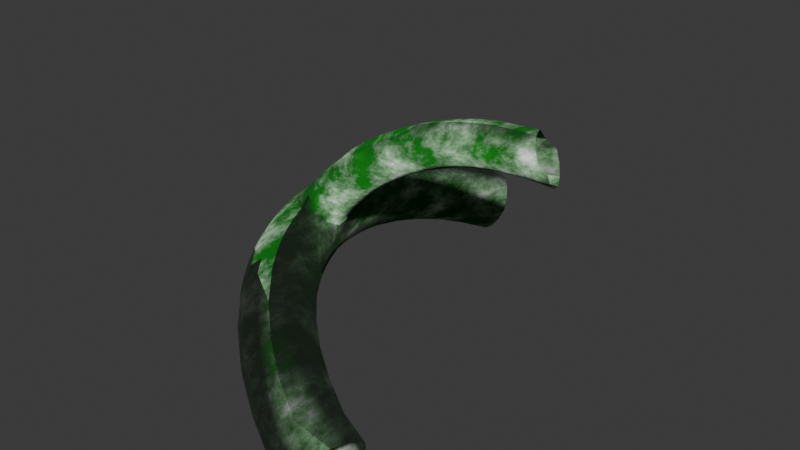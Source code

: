 # Source: TriCurvedPathModel.blend  (saved by Blender 4.0.36; exported with 4.5.12 LTS)
import bpy
from mathutils import Matrix  # noqa: F401  (used for matrix-valued properties, if any)

bpy.ops.wm.read_factory_settings(use_empty=True)
scene = bpy.context.scene
scene.name = 'Scene'

# ---- collections
col_collection = bpy.data.collections.new('Collection'); scene.collection.children.link(col_collection)

# ---- images (referenced by path relative to the original .blend; pixels are not part of the script)
import os
ASSET_DIR = os.environ.get("B2B_ASSET_DIR", "")  # directory of the original .blend (textures are referenced by path, not embedded)
HERE = os.path.dirname(os.path.abspath(__file__))  # packed textures are extracted next to this script under _unpacked/

def load_image(name, relpath, width, height, colorspace="sRGB"):
    """Load a texture the original file referenced (path relative to the .blend, or extracted next to this script)."""
    p = next((c for c in (os.path.join(HERE, relpath), os.path.join(ASSET_DIR, relpath)) if relpath and os.path.exists(c)), "")
    if p:
        img = bpy.data.images.load(p, check_existing=True)
        img.name = name
    else:  # same state as the original file: an image datablock whose file is absent (Cycles renders it pink)
        img = bpy.data.images.new(name, width, height)
        img.source = "FILE"
        img.filepath = "//" + (relpath or name)
    img.colorspace_settings.name = colorspace
    return img
img_tricurvedpathdiffuse = load_image('TRICUrvedPathDiffuse', '', 1024, 1024, 'sRGB')

# ---- materials (node trees are filled in below, after node groups)
mat_material_006 = bpy.data.materials.new('Material.006')

# ---- material node trees
mat_material_006.use_nodes = True; mat_material_006.node_tree.nodes.clear()
_N = mat_material_006.node_tree.nodes; _L = mat_material_006.node_tree.links
n0 = _N.new('ShaderNodeOutputMaterial'); n0.name = 'Material Output'; n0.location = (233, 426)
n1 = _N.new('ShaderNodeTexCoord'); n1.name = 'Texture Coordinate'; n1.location = (-1767, 24)
n2 = _N.new('ShaderNodeMapping'); n2.name = 'Mapping'; n2.location = (-1553, 39)
n2.inputs[2].default_value = (2.974, 0.3735, 0.548)
n3 = _N.new('ShaderNodeTexGradient'); n3.name = 'Gradient Texture'; n3.location = (-1272, -83)
n4 = _N.new('ShaderNodeMix'); n4.name = 'Mix'; n4.location = (-1007, 134)
n4.data_type = 'RGBA'
n4.blend_type = 'SCREEN'
n4.inputs[0].default_value = 0.2583
n5 = _N.new('ShaderNodeTexCoord'); n5.name = 'Texture Coordinate.001'; n5.location = (-1933, 656)
n6 = _N.new('ShaderNodeMapping'); n6.name = 'Mapping.001'; n6.location = (-1719, 671)
n6.inputs[2].default_value = (2.974, 0.3735, 0.548)
n7 = _N.new('ShaderNodeTexGradient'); n7.name = 'Gradient Texture.001'; n7.location = (-1439, 549)
n8 = _N.new('ShaderNodeTexVoronoi'); n8.name = 'Voronoi Texture'; n8.location = (-1509, 985)
n8.feature = 'SMOOTH_F1'
n8.inputs[2].default_value = 14.9
n8.inputs[4].default_value = 1.0
n8.inputs[8].default_value = 0.8167
n9 = _N.new('ShaderNodeMix'); n9.name = 'Mix.001'; n9.location = (-1027, 782)
n9.width = 142
n9.data_type = 'RGBA'
n9.blend_type = 'SCREEN'
n9.inputs[0].default_value = 0.3665
n10 = _N.new('ShaderNodeValToRGB'); n10.name = 'Color Ramp.001'; n10.location = (-818, 733)
while len(n10.color_ramp.elements) > 1: n10.color_ramp.elements.remove(n10.color_ramp.elements[-1])
n10.color_ramp.elements[0].position = 0.0; n10.color_ramp.elements[0].color = (1.0, 1.0, 1.0, 1.0)
_e = n10.color_ramp.elements.new(0.4273); _e.color = (0.0, 0.0, 0.0, 1.0)
n11 = _N.new('ShaderNodeBsdfPrincipled'); n11.name = 'Principled BSDF'; n11.location = (-76, 424)
n11.inputs[2].default_value = 1.0
n11.inputs[3].default_value = 1.45
n12 = _N.new('ShaderNodeMix'); n12.name = 'Mix.002'; n12.location = (-462, 520)
n12.data_type = 'RGBA'
n12.blend_type = 'OVERLAY'
n13 = _N.new('ShaderNodeTexNoise'); n13.name = 'Noise Texture'; n13.location = (-1245, 234)
n13.inputs[2].default_value = 8.5
n13.inputs[3].default_value = 15.0
n13.inputs[4].default_value = 0.6583
n13.inputs[5].default_value = 2.2
n14 = _N.new('ShaderNodeValToRGB'); n14.name = 'Color Ramp'; n14.location = (-698, 45)
while len(n14.color_ramp.elements) > 1: n14.color_ramp.elements.remove(n14.color_ramp.elements[-1])
n14.color_ramp.elements[0].position = 0.5045; n14.color_ramp.elements[0].color = (0.0, 0.346, 0.003936, 1.0)
_e = n14.color_ramp.elements.new(0.7409); _e.color = (1.0, 1.0, 1.0, 1.0)
n15 = _N.new('ShaderNodeBump'); n15.name = 'Bump'; n15.location = (-300, 278)
n15.inputs[0].default_value = 0.4083
n15.inputs[1].default_value = 1.0
n15.inputs[2].default_value = 1.0
n16 = _N.new('ShaderNodeTexImage'); n16.name = 'Image Texture'; n16.location = (-324, 65)
n16.image = img_tricurvedpathdiffuse
n17 = _N.new('ShaderNodeNormalMap'); n17.name = 'Normal Map'; n17.location = (17, 49)
_L.new(n11.outputs[0], n0.inputs[0])
_L.new(n2.outputs[0], n3.inputs[0])
_L.new(n1.outputs[0], n2.inputs[0])
_L.new(n13.outputs[0], n4.inputs[6])
_L.new(n3.outputs[0], n4.inputs[7])
_L.new(n4.outputs[2], n14.inputs[0])
_L.new(n6.outputs[0], n7.inputs[0])
_L.new(n5.outputs[0], n6.inputs[0])
_L.new(n7.outputs[0], n9.inputs[7])
_L.new(n8.outputs[1], n9.inputs[6])
_L.new(n9.outputs[2], n10.inputs[0])
_L.new(n12.outputs[2], n11.inputs[0])
_L.new(n14.outputs[0], n12.inputs[6])
_L.new(n10.outputs[0], n12.inputs[7])
_L.new(n13.outputs[0], n15.inputs[3])
_L.new(n16.outputs[0], n17.inputs[1])
_L.new(n17.outputs[0], n11.inputs[5])
n0.is_active_output = True

# ---- world
world_world = bpy.data.worlds.new('World'); scene.world = world_world
world_world.use_nodes = True; world_world.node_tree.nodes.clear()
_N = world_world.node_tree.nodes; _L = world_world.node_tree.links
n0 = _N.new('ShaderNodeOutputWorld'); n0.name = 'World Output'; n0.location = (300, 300)
n1 = _N.new('ShaderNodeBackground'); n1.name = 'Background'; n1.location = (10, 300)
n1.inputs[0].default_value = (0.05088, 0.05088, 0.05088, 1.0)
_L.new(n1.outputs[0], n0.inputs[0])
n0.is_active_output = True
world_world.color = (0.05088, 0.05088, 0.05088)
world_world.use_sun_shadow = False
world_world.sun_shadow_jitter_overblur = 0.0

# ---- meshes
me_torus_005 = bpy.data.meshes.new('Torus.005')
me_torus_005.from_pydata([(3.196, -0.9045, -0.7378), (1.631, 2.746, -1.014), (3.236, -0.9575, -0.645), (1.699, 2.751, -0.924), (3.253, -1.044, -0.5709), (1.739, 2.791, -0.8188), (3.245, -1.152, -0.5268), (1.727, 2.836, -0.7213), (3.213, -1.264, -0.5195), (1.683, 2.904, -0.6394), (3.163, -1.363, -0.5501), (1.606, 2.975, -0.5881), (3.101, -1.434, -0.6138), (1.51, 3.038, -0.575), (3.037, -1.467, -0.7008), (1.408, 3.084, -0.6022), (2.981, -1.455, -0.798), (1.314, 3.098, -0.6573), (2.941, -1.402, -0.8904), (1.246, 3.089, -0.7454), (2.923, -1.315, -0.9641), (1.22, 3.038, -0.8361), (2.93, -1.207, -1.008), (1.22, 3.006, -0.9543), (2.962, -1.096, -1.015), (1.274, 2.931, -1.084), (3.013, -0.9967, -0.9852), (1.339, 2.878, -1.085), (3.076, -0.9257, -0.9219), (1.435, 2.81, -1.087), (3.14, -0.8933, -0.835), (1.54, 2.769, -1.078), (1.569, 0.5961, -0.4046), (1.598, 0.6094, -0.2964), (1.586, 0.6045, -0.1844), (1.256, 0.4519, 0.004393), (1.166, 0.41, -0.04974), (1.102, 0.3802, -0.1376), (1.074, 0.3671, -0.2457), (1.085, 0.3727, -0.3577), (1.134, 0.3959, -0.4565), (1.214, 0.4332, -0.5271), (1.313, 0.4787, -0.5587), (1.415, 0.5256, -0.5465), (1.505, 0.5667, -0.4924), (1.354, 1.723, -0.605), (1.404, 1.744, -0.5062), (1.411, 1.77, -0.3967), (1.374, 1.796, -0.2929), (1.298, 1.818, -0.2107), (1.196, 1.834, -0.1626), (1.082, 1.839, -0.1559), (0.9749, 1.834, -0.1916), (0.8898, 1.819, -0.2643), (0.84, 1.798, -0.363), (0.8331, 1.772, -0.4727), (0.8702, 1.747, -0.5766), (0.9456, 1.725, -0.659), (1.048, 1.711, -0.7071), (1.161, 1.705, -0.7138), (1.269, 1.709, -0.6779), (2.262, -0.3897, -0.3448), (2.253, -0.4383, -0.2426), (2.217, -0.5126, -0.164), (2.16, -0.6015, -0.1207), (2.09, -0.6913, -0.1195), (2.017, -0.7683, -0.1604), (1.953, -0.8208, -0.2373), (1.907, -0.8405, -0.3384), (1.887, -0.8246, -0.4482), (1.895, -0.7754, -0.5501), (1.93, -0.7007, -0.6286), (1.987, -0.6118, -0.6719), (2.058, -0.5223, -0.6732), (2.131, -0.4458, -0.6324), (2.196, -0.3938, -0.5557), (2.242, -0.3741, -0.4547), (1.854, 0.07561, -0.3977), (1.876, 0.07625, -0.2872), (1.863, 0.04994, -0.1782), (1.817, 0.0005533, -0.08739), (1.746, -0.06454, -0.02852), (1.659, -0.1355, -0.01061), (1.571, -0.2014, -0.03637), (1.494, -0.2521, -0.1019), (1.441, -0.2798, -0.1971), (1.418, -0.2801, -0.3076), (1.431, -0.2532, -0.4165), (1.476, -0.2031, -0.5072), (1.548, -0.1378, -0.5661), (1.635, -0.06717, -0.584), (1.724, -0.001905, -0.5584), (1.801, 0.04819, -0.4929), (1.438, 1.177, -0.371), (1.434, 1.19, -0.2591), (1.387, 1.193, -0.1563), (1.306, 1.186, -0.07801), (1.202, 1.17, -0.0363), (1.091, 1.147, -0.03747), (0.9904, 1.121, -0.08137), (0.9151, 1.096, -0.1613), (0.8766, 1.075, -0.2652), (0.8808, 1.063, -0.3771), (0.9271, 1.06, -0.4801), (1.008, 1.067, -0.5584), (1.112, 1.083, -0.6002), (1.223, 1.106, -0.5989), (1.324, 1.131, -0.5549), (1.4, 1.156, -0.4749), (1.698, 0.3289, -0.3931), (1.723, 0.3364, -0.2835), (1.71, 0.3211, -0.1725), (1.661, 0.2851, -0.07718), (1.584, 0.2337, -0.01195), (1.491, 0.1747, 0.01322), (1.396, 0.1172, -0.005484), (1.312, 0.06996, -0.06522), (1.254, 0.04042, -0.1569), (1.229, 0.03312, -0.2665), (1.242, 0.04913, -0.3774), (1.29, 0.08586, -0.4727), (1.366, 0.1376, -0.5379), (1.46, 0.1963, -0.5631), (1.556, 0.2532, -0.5444), (1.639, 0.2997, -0.4848), (1.502, 0.8909, -0.3258), (1.494, 0.8955, -0.2135), (1.445, 0.8863, -0.1122), (1.363, 0.8644, -0.03727), (1.261, 0.8331, -0.0001493), (1.154, 0.7972, -0.006472), (1.059, 0.7623, -0.05528), (0.989, 0.7338, -0.1392), (0.9558, 0.7163, -0.2453), (0.964, 0.7123, -0.3577), (1.013, 0.7223, -0.459), (1.094, 0.7447, -0.534), (1.196, 0.7759, -0.5711), (1.303, 0.8112, -0.5647), (1.399, 0.8453, -0.5159), (1.469, 0.8732, -0.4319), (1.361, 1.441, -0.5328), (1.405, 1.462, -0.4315), (1.406, 1.483, -0.3205), (1.364, 1.498, -0.2169), (1.284, 1.506, -0.1362), (1.18, 1.506, -0.09087), (1.067, 1.496, -0.08769), (0.9624, 1.48, -0.1272), (0.8819, 1.459, -0.2034), (0.8378, 1.438, -0.3047), (0.8369, 1.418, -0.4157), (0.8793, 1.403, -0.5196), (0.9585, 1.396, -0.6003), (1.063, 1.396, -0.6457), (1.176, 1.405, -0.6488), (1.281, 1.421, -0.6091), (2.057, -0.1671, -0.3077), (2.045, -0.2046, -0.2017), (2.004, -0.2669, -0.1164), (1.938, -0.3446, -0.06484), (1.859, -0.4258, -0.05494), (1.779, -0.4983, -0.08816), (1.709, -0.5507, -0.1594), (1.66, -0.575, -0.2578), (1.639, -0.5676, -0.3684), (1.65, -0.5294, -0.4743), (1.691, -0.4666, -0.5595), (1.756, -0.3888, -0.611), (1.835, -0.3079, -0.621), (1.916, -0.236, -0.5879), (1.987, -0.1841, -0.5167), (2.036, -0.1599, -0.4184), (2.734, -0.7582, -0.4665), (2.736, -0.8274, -0.3755), (2.716, -0.9221, -0.3131), (2.677, -1.028, -0.2888), (2.625, -1.129, -0.3063), (2.568, -1.209, -0.3629), (2.514, -1.257, -0.45), (2.472, -1.265, -0.5541), (2.448, -1.231, -0.6596), (2.445, -1.162, -0.7504), (2.465, -1.067, -0.8126), (2.504, -0.9612, -0.8369), (2.556, -0.8605, -0.8196), (2.614, -0.7804, -0.7633), (2.668, -0.7328, -0.6764), (2.71, -0.725, -0.5722), (1.433, 2.263, -0.788), (1.494, 2.279, -0.6941), (1.514, 2.311, -0.5879), (1.491, 2.354, -0.4855), (1.428, 2.402, -0.4024), (1.336, 2.447, -0.3514), (1.227, 2.482, -0.34), (1.118, 2.502, -0.37), (1.027, 2.504, -0.437), (0.9664, 2.488, -0.5308), (0.9463, 2.456, -0.6371), (0.9693, 2.414, -0.7397), (1.032, 2.366, -0.823), (1.125, 2.322, -0.8742), (1.234, 2.286, -0.8855), (1.342, 2.266, -0.8552), (1.518, 2.514, -0.8964), (1.583, 2.525, -0.8045), (1.61, 2.557, -0.7001), (1.595, 2.607, -0.5989), (1.541, 2.665, -0.5162), (1.456, 2.724, -0.4647), (1.352, 2.773, -0.4522), (1.246, 2.807, -0.4804), (1.153, 2.818, -0.5453), (1.089, 2.807, -0.637), (1.062, 2.774, -0.7415), (1.076, 2.726, -0.843), (1.131, 2.668, -0.9259), (1.216, 2.609, -0.9776), (1.32, 2.56, -0.9901), (1.426, 2.526, -0.9615), (1.434, 2.018, -0.5942), (1.447, 2.047, -0.4862), (1.416, 2.083, -0.3829), (1.347, 2.119, -0.3), (1.248, 2.149, -0.25), (1.136, 2.169, -0.2406), (1.027, 2.176, -0.2731), (0.9384, 2.17, -0.3427), (0.8831, 2.15, -0.4389), (0.8697, 2.12, -0.547), (0.9003, 2.086, -0.6505), (0.9702, 2.051, -0.7336), (1.069, 2.021, -0.7837), (1.181, 2.0, -0.793), (1.29, 1.992, -0.7603), (1.378, 1.998, -0.6904), (2.467, -0.5635, -0.5062), (2.489, -0.5879, -0.3979), (2.484, -0.6472, -0.3008), (2.456, -0.7324, -0.2298), (2.407, -0.8307, -0.1956), (2.346, -0.927, -0.2036), (2.281, -1.007, -0.2524), (2.223, -1.058, -0.3346), (2.18, -1.072, -0.4376), (2.158, -1.047, -0.5457), (2.161, -0.9873, -0.6426), (2.189, -0.9017, -0.7135), (2.238, -0.8035, -0.7476), (2.3, -0.7074, -0.7398), (2.365, -0.6281, -0.6912), (2.424, -0.5776, -0.6092), (2.995, -0.8976, -0.5496), (3.004, -0.9756, -0.4658), (2.993, -1.078, -0.4129), (2.964, -1.189, -0.399), (2.922, -1.293, -0.4263), (2.872, -1.372, -0.4905), (2.822, -1.416, -0.5818), (2.78, -1.417, -0.6863), (2.751, -1.375, -0.7881), (2.742, -1.297, -0.8717), (2.752, -1.194, -0.9244), (2.781, -1.083, -0.9383), (2.824, -0.9796, -0.9113), (2.875, -0.9003, -0.8473), (2.925, -0.8569, -0.7562), (2.968, -0.8559, -0.6516), (1.546, 0.7493, -0.3091), (1.536, 0.7493, -0.1968), (1.2, 0.6236, 0.001523), (1.108, 0.585, -0.0499), (1.041, 0.5556, -0.1358), (1.01, 0.5401, -0.243), (1.02, 0.5408, -0.3552), (1.069, 0.5574, -0.4554), (1.15, 0.5873, -0.5283), (1.251, 0.6257, -0.5628), (1.355, 0.667, -0.5536), (1.448, 0.7048, -0.5022), (1.515, 0.7337, -0.4163), (1.63, 0.461, -0.3968), (1.656, 0.4716, -0.2879), (1.644, 0.4615, -0.1763), (1.595, 0.4323, -0.07908), (1.516, 0.3881, -0.01105), (1.42, 0.3356, 0.01745), (1.321, 0.2829, 0.002071), (1.235, 0.2381, -0.05483), (1.174, 0.2082, -0.1446), (1.147, 0.1978, -0.2536), (1.159, 0.2086, -0.3651), (1.208, 0.2386, -0.4623), (1.286, 0.2831, -0.5303), (1.382, 0.3354, -0.5588), (1.482, 0.3875, -0.5435), (1.568, 0.4315, -0.4866), (1.431, 1.014, -0.4515), (1.466, 1.033, -0.3464), (1.46, 1.042, -0.2343), (1.412, 1.04, -0.1321), (1.33, 1.025, -0.05538), (1.227, 1.002, -0.01585), (1.118, 0.972, -0.01951), (1.02, 0.9412, -0.0658), (0.947, 0.9141, -0.1477), (0.9112, 0.8948, -0.2528), (0.9176, 0.8864, -0.365), (0.9652, 0.89, -0.4673), (1.047, 0.9049, -0.544), (1.15, 0.9286, -0.5835), (1.259, 0.9576, -0.5798), (1.358, 0.9876, -0.5335), (1.796, 0.2045, -0.2833), (1.783, 0.1837, -0.1732), (1.735, 0.141, -0.07994), (1.661, 0.08262, -0.01777), (1.571, 0.01748, 0.003878), (1.479, -0.04447, -0.0183), (1.399, -0.09366, -0.0809), (1.343, -0.1225, -0.1744), (1.32, -0.1264, -0.2845), (1.332, -0.105, -0.3945), (1.379, -0.06157, -0.4877), (1.454, -0.002925, -0.5499), (1.544, 0.06196, -0.5715), (1.636, 0.1233, -0.5494), (1.717, 0.1718, -0.4869), (1.773, 0.2003, -0.3934), (1.942, -0.04462, -0.4061), (1.963, -0.04778, -0.2954), (1.951, -0.07968, -0.1877), (1.907, -0.1356, -0.09953), (1.838, -0.2071, -0.04422), (1.755, -0.2834, -0.03022), (1.671, -0.3529, -0.05967), (1.597, -0.4047, -0.1281), (1.546, -0.4308, -0.2249), (1.525, -0.4274, -0.3356), (1.537, -0.3948, -0.4431), (1.58, -0.3383, -0.5312), (1.649, -0.2666, -0.5865), (1.732, -0.1906, -0.6005), (1.817, -0.1218, -0.5712), (1.891, -0.0706, -0.5029), (1.418, 1.32, -0.3994), (1.416, 1.337, -0.2879), (1.371, 1.346, -0.1846), (1.291, 1.347, -0.105), (1.186, 1.339, -0.06135), (1.074, 1.322, -0.06025), (0.9714, 1.301, -0.1019), (0.8934, 1.278, -0.1799), (0.8521, 1.256, -0.2825), (0.8539, 1.24, -0.3941), (0.8984, 1.231, -0.4976), (0.9789, 1.231, -0.5772), (1.083, 1.24, -0.6209), (1.195, 1.255, -0.6219), (1.298, 1.276, -0.5802), (1.376, 1.298, -0.502), (1.629, 0.6225, -0.09977), (3.174, 1.382, 0.448), (1.609, 0.524, -0.06938), (3.223, 1.284, 0.4169), (1.548, 0.4549, -0.01926), (3.257, 1.179, 0.4419), (1.462, 0.4337, 0.03716), (3.266, 1.094, 0.5164), (1.375, 0.466, 0.08477), (3.282, 1.032, 0.6131), (1.309, 0.5432, 0.1108), (1.282, 0.6446, 0.1083), (1.302, 0.743, 0.07789), (1.363, 0.8121, 0.02776), (1.448, 0.8333, -0.02865), (1.536, 0.8011, -0.07626), (3.083, 1.458, 0.6327), (1.602, 0.7239, -0.1023), (3.123, 1.446, 0.527), (2.282, 0.9371, 0.4159), (2.309, 0.8459, 0.4353), (2.314, 0.7714, 0.497), (2.297, 0.7335, 0.5846), (2.262, 0.7424, 0.6744), (2.218, 0.7956, 0.7425), (2.177, 0.879, 0.7706), (2.151, 0.9701, 0.7512), (2.145, 1.045, 0.6895), (2.162, 1.082, 0.6019), (2.198, 1.074, 0.5121), (2.241, 1.02, 0.444), (2.739, 1.151, 0.4947), (2.775, 1.059, 0.4958), (2.806, 0.9797, 0.5462), (2.825, 0.935, 0.6324), (2.827, 0.9367, 0.7314), (2.81, 0.9843, 0.8165), (2.779, 1.065, 0.8651), (2.744, 1.157, 0.8639), (2.712, 1.236, 0.8135), (2.693, 1.281, 0.7273), (2.692, 1.279, 0.6283), (2.709, 1.232, 0.5432), (1.881, 0.6561, 0.2044), (1.854, 0.5843, 0.267), (1.8, 0.5537, 0.3445), (1.735, 0.5725, 0.4162), (1.674, 0.6357, 0.4628), (1.636, 0.7263, 0.4719), (1.629, 0.8201, 0.4409), (1.656, 0.8919, 0.3784), (1.709, 0.9225, 0.3008), (1.775, 0.9037, 0.2292), (1.835, 0.8405, 0.1826), (1.874, 0.7499, 0.1735), (2.541, 0.9508, 0.4875), (2.56, 0.8743, 0.5446), (2.561, 0.8331, 0.6329), (2.544, 0.838, 0.7286), (2.512, 0.8879, 0.8061), (2.475, 0.9694, 0.8447), (2.442, 1.061, 0.8339), (2.423, 1.137, 0.7768), (2.422, 1.178, 0.6885), (2.439, 1.173, 0.5928), (2.471, 1.123, 0.5153), (2.508, 1.042, 0.4767), (2.069, 0.8389, 0.3138), (2.087, 0.7469, 0.3402), (2.076, 0.6738, 0.4039), (2.041, 0.6394, 0.4879), (1.99, 0.6529, 0.5696), (1.936, 0.7105, 0.6271), (1.895, 0.797, 0.6451), (1.877, 0.8891, 0.6188), (1.887, 0.9621, 0.5551), (1.923, 0.9965, 0.4711), (1.974, 0.983, 0.3894), (2.027, 0.9254, 0.3318), (2.969, 1.262, 0.4692), (3.004, 1.167, 0.4606), (3.046, 1.085, 0.5027), (3.082, 1.036, 0.5844), (3.186, 1.035, 0.6837), (3.126, 1.081, 0.7741), (3.082, 1.163, 0.8312), (3.046, 1.257, 0.8398), (3.005, 1.34, 0.7976), (3.025, 1.388, 0.716), (2.948, 1.389, 0.6166), (2.948, 1.343, 0.5263), (1.697, 0.5759, 0.03135), (1.653, 0.5053, 0.08947), (1.583, 0.4791, 0.1578), (1.505, 0.5042, 0.2179), (1.441, 0.5739, 0.2538), (1.407, 0.6696, 0.2558), (1.413, 0.7656, 0.2234), (1.457, 0.8362, 0.1653), (1.527, 0.8624, 0.09701), (1.605, 0.8373, 0.03687), (1.669, 0.7676, 0.0009816), (1.703, 0.6719, -0.001039), (1.981, 0.7003, 0.2772), (1.963, 0.6279, 0.3408), (1.918, 0.5954, 0.4218), (1.859, 0.6114, 0.4987), (1.802, 0.6717, 0.5508), (1.762, 0.7601, 0.5642), (1.749, 0.8529, 0.5352), (1.768, 0.9253, 0.4716), (1.812, 0.9579, 0.3906), (1.871, 0.9418, 0.3137), (1.928, 0.8815, 0.2616), (1.968, 0.7931, 0.2482), (2.173, 0.887, 0.3698), (2.196, 0.7955, 0.393), (2.194, 0.7218, 0.4561), (2.168, 0.6856, 0.5422), (2.124, 0.6967, 0.6282), (2.075, 0.752, 0.6912), (2.034, 0.8367, 0.7141), (2.011, 0.9282, 0.691), (2.013, 1.002, 0.6279), (2.04, 1.038, 0.5418), (2.083, 1.027, 0.4557), (2.132, 0.9718, 0.3928), (2.424, 0.8978, 0.4668), (2.437, 0.8224, 0.5266), (2.429, 0.7828, 0.6148), (2.402, 0.7896, 0.7079), (2.364, 0.8411, 0.7809), (2.325, 0.9233, 0.8143), (2.295, 1.014, 0.799), (2.282, 1.09, 0.7393), (2.29, 1.129, 0.651), (2.317, 1.122, 0.5579), (2.355, 1.071, 0.4849), (2.394, 0.9888, 0.4516), (2.623, 1.096, 0.4911), (2.658, 1.005, 0.4971), (2.684, 0.9269, 0.5511), (2.694, 0.8839, 0.6387), (2.685, 0.8872, 0.7364), (2.661, 0.9358, 0.818), (2.627, 1.017, 0.8616), (2.592, 1.108, 0.8557), (2.567, 1.186, 0.8016), (2.556, 1.229, 0.7141), (2.565, 1.226, 0.6164), (2.589, 1.177, 0.5348)], [], [(205, 3, 206), (206, 5, 207), (207, 7, 208), (208, 9, 209), (209, 11, 210), (210, 13, 211), (211, 15, 212), (212, 17, 213), (213, 19, 214), (214, 21, 215), (215, 23, 216), (216, 25, 217), (217, 27, 218), (218, 29, 219), (219, 31, 220), (220, 1, 205), (297, 32, 282), (296, 44, 297), (295, 43, 296), (294, 42, 295), (293, 41, 294), (292, 40, 293), (291, 39, 292), (290, 38, 291), (289, 37, 290), (288, 36, 289), (283, 34, 284), (282, 33, 283), (156, 45, 141), (155, 60, 156), (154, 59, 155), (153, 58, 154), (152, 57, 153), (151, 56, 152), (150, 55, 151), (149, 54, 150), (148, 53, 149), (147, 52, 148), (146, 51, 147), (145, 50, 146), (144, 49, 145), (143, 48, 144), (142, 47, 143), (141, 46, 142), (237, 61, 238), (238, 62, 239), (239, 63, 240), (240, 64, 241), (241, 65, 242), (242, 66, 243), (243, 67, 244), (244, 68, 245), (245, 69, 246), (246, 70, 247), (247, 71, 248), (248, 72, 249), (249, 73, 250), (250, 74, 251), (251, 75, 252), (252, 76, 237), (330, 78, 331), (331, 79, 332), (332, 80, 333), (333, 81, 334), (334, 82, 335), (335, 83, 336), (336, 84, 337), (337, 85, 338), (338, 86, 339), (339, 87, 340), (340, 88, 341), (341, 89, 342), (342, 90, 343), (343, 91, 344), (344, 92, 345), (345, 77, 330), (298, 93, 299), (299, 94, 300), (300, 95, 301), (301, 96, 302), (302, 97, 303), (303, 98, 304), (304, 99, 305), (305, 100, 306), (306, 101, 307), (307, 102, 308), (308, 103, 309), (309, 104, 310), (310, 105, 311), (311, 106, 312), (312, 107, 313), (313, 108, 298), (329, 110, 314), (314, 111, 315), (315, 112, 316), (316, 113, 317), (317, 114, 318), (318, 115, 319), (319, 116, 320), (320, 117, 321), (321, 118, 322), (322, 119, 323), (323, 120, 324), (324, 121, 325), (325, 122, 326), (326, 123, 327), (327, 124, 328), (328, 109, 329), (280, 140, 281), (279, 139, 280), (278, 138, 279), (277, 137, 278), (276, 136, 277), (275, 135, 276), (274, 134, 275), (273, 133, 274), (272, 132, 273), (271, 131, 272), (269, 126, 270), (281, 125, 269), (361, 142, 346), (346, 143, 347), (347, 144, 348), (348, 145, 349), (349, 146, 350), (350, 147, 351), (351, 148, 352), (352, 149, 353), (353, 150, 354), (354, 151, 355), (355, 152, 356), (356, 153, 357), (357, 154, 358), (358, 155, 359), (359, 156, 360), (360, 141, 361), (75, 172, 76), (74, 171, 75), (73, 170, 74), (72, 169, 73), (71, 168, 72), (70, 167, 71), (69, 166, 70), (68, 165, 69), (67, 164, 68), (66, 163, 67), (65, 162, 66), (64, 161, 65), (63, 160, 64), (62, 159, 63), (61, 158, 62), (76, 157, 61), (267, 188, 268), (266, 187, 267), (265, 186, 266), (264, 185, 265), (263, 184, 264), (262, 183, 263), (261, 182, 262), (260, 181, 261), (259, 180, 260), (258, 179, 259), (257, 178, 258), (256, 177, 257), (255, 176, 256), (254, 175, 255), (253, 174, 254), (268, 173, 253), (235, 189, 236), (234, 204, 235), (233, 203, 234), (232, 202, 233), (231, 201, 232), (230, 200, 231), (229, 199, 230), (228, 198, 229), (227, 197, 228), (226, 196, 227), (225, 195, 226), (224, 194, 225), (223, 193, 224), (222, 192, 223), (221, 191, 222), (236, 190, 221), (204, 205, 189), (203, 220, 204), (202, 219, 203), (201, 218, 202), (200, 217, 201), (199, 216, 200), (198, 215, 199), (197, 214, 198), (196, 213, 197), (195, 212, 196), (194, 211, 195), (193, 210, 194), (192, 209, 193), (191, 208, 192), (190, 207, 191), (189, 206, 190), (45, 221, 46), (46, 222, 47), (47, 223, 48), (48, 224, 49), (49, 225, 50), (50, 226, 51), (51, 227, 52), (52, 228, 53), (53, 229, 54), (54, 230, 55), (55, 231, 56), (56, 232, 57), (57, 233, 58), (58, 234, 59), (59, 235, 60), (60, 236, 45), (187, 237, 188), (186, 252, 187), (185, 251, 186), (184, 250, 185), (183, 249, 184), (182, 248, 183), (181, 247, 182), (180, 246, 181), (179, 245, 180), (178, 244, 179), (177, 243, 178), (176, 242, 177), (175, 241, 176), (174, 240, 175), (173, 239, 174), (188, 238, 173), (0, 253, 2), (2, 254, 4), (4, 255, 6), (6, 256, 8), (8, 257, 10), (10, 258, 12), (12, 259, 14), (14, 260, 16), (16, 261, 18), (18, 262, 20), (20, 263, 22), (22, 264, 24), (24, 265, 26), (26, 266, 28), (28, 267, 30), (30, 268, 0), (32, 269, 33), (33, 270, 34), (35, 272, 36), (36, 273, 37), (37, 274, 38), (38, 275, 39), (39, 276, 40), (40, 277, 41), (41, 278, 42), (42, 279, 43), (43, 280, 44), (44, 281, 32), (109, 283, 110), (110, 284, 111), (111, 285, 112), (112, 286, 113), (113, 287, 114), (114, 288, 115), (115, 289, 116), (116, 290, 117), (117, 291, 118), (118, 292, 119), (119, 293, 120), (120, 294, 121), (121, 295, 122), (122, 296, 123), (123, 297, 124), (124, 282, 109), (139, 298, 140), (138, 313, 139), (137, 312, 138), (136, 311, 137), (135, 310, 136), (134, 309, 135), (133, 308, 134), (132, 307, 133), (131, 306, 132), (130, 305, 131), (129, 304, 130), (128, 303, 129), (127, 302, 128), (126, 301, 127), (125, 300, 126), (140, 299, 125), (92, 329, 77), (91, 328, 92), (90, 327, 91), (89, 326, 90), (88, 325, 89), (87, 324, 88), (86, 323, 87), (85, 322, 86), (84, 321, 85), (83, 320, 84), (82, 319, 83), (81, 318, 82), (80, 317, 81), (79, 316, 80), (78, 315, 79), (77, 314, 78), (171, 330, 172), (170, 345, 171), (169, 344, 170), (168, 343, 169), (167, 342, 168), (166, 341, 167), (165, 340, 166), (164, 339, 165), (163, 338, 164), (162, 337, 163), (161, 336, 162), (160, 335, 161), (159, 334, 160), (158, 333, 159), (157, 332, 158), (172, 331, 157), (107, 361, 108), (106, 360, 107), (105, 359, 106), (104, 358, 105), (103, 357, 104), (102, 356, 103), (101, 355, 102), (100, 354, 101), (99, 353, 100), (98, 352, 99), (97, 351, 98), (96, 350, 97), (95, 349, 96), (94, 348, 95), (93, 347, 94), (108, 346, 93), (205, 1, 3), (206, 3, 5), (207, 5, 7), (208, 7, 9), (209, 9, 11), (210, 11, 13), (211, 13, 15), (212, 15, 17), (213, 17, 19), (214, 19, 21), (215, 21, 23), (216, 23, 25), (217, 25, 27), (218, 27, 29), (219, 29, 31), (220, 31, 1), (297, 44, 32), (296, 43, 44), (295, 42, 43), (294, 41, 42), (293, 40, 41), (292, 39, 40), (291, 38, 39), (290, 37, 38), (289, 36, 37), (288, 35, 36), (283, 33, 34), (282, 32, 33), (156, 60, 45), (155, 59, 60), (154, 58, 59), (153, 57, 58), (152, 56, 57), (151, 55, 56), (150, 54, 55), (149, 53, 54), (148, 52, 53), (147, 51, 52), (146, 50, 51), (145, 49, 50), (144, 48, 49), (143, 47, 48), (142, 46, 47), (141, 45, 46), (237, 76, 61), (238, 61, 62), (239, 62, 63), (240, 63, 64), (241, 64, 65), (242, 65, 66), (243, 66, 67), (244, 67, 68), (245, 68, 69), (246, 69, 70), (247, 70, 71), (248, 71, 72), (249, 72, 73), (250, 73, 74), (251, 74, 75), (252, 75, 76), (330, 77, 78), (331, 78, 79), (332, 79, 80), (333, 80, 81), (334, 81, 82), (335, 82, 83), (336, 83, 84), (337, 84, 85), (338, 85, 86), (339, 86, 87), (340, 87, 88), (341, 88, 89), (342, 89, 90), (343, 90, 91), (344, 91, 92), (345, 92, 77), (298, 108, 93), (299, 93, 94), (300, 94, 95), (301, 95, 96), (302, 96, 97), (303, 97, 98), (304, 98, 99), (305, 99, 100), (306, 100, 101), (307, 101, 102), (308, 102, 103), (309, 103, 104), (310, 104, 105), (311, 105, 106), (312, 106, 107), (313, 107, 108), (329, 109, 110), (314, 110, 111), (315, 111, 112), (316, 112, 113), (317, 113, 114), (318, 114, 115), (319, 115, 116), (320, 116, 117), (321, 117, 118), (322, 118, 119), (323, 119, 120), (324, 120, 121), (325, 121, 122), (326, 122, 123), (327, 123, 124), (328, 124, 109), (280, 139, 140), (279, 138, 139), (278, 137, 138), (277, 136, 137), (276, 135, 136), (275, 134, 135), (274, 133, 134), (273, 132, 133), (272, 131, 132), (271, 130, 131), (269, 125, 126), (281, 140, 125), (361, 141, 142), (346, 142, 143), (347, 143, 144), (348, 144, 145), (349, 145, 146), (350, 146, 147), (351, 147, 148), (352, 148, 149), (353, 149, 150), (354, 150, 151), (355, 151, 152), (356, 152, 153), (357, 153, 154), (358, 154, 155), (359, 155, 156), (360, 156, 141), (75, 171, 172), (74, 170, 171), (73, 169, 170), (72, 168, 169), (71, 167, 168), (70, 166, 167), (69, 165, 166), (68, 164, 165), (67, 163, 164), (66, 162, 163), (65, 161, 162), (64, 160, 161), (63, 159, 160), (62, 158, 159), (61, 157, 158), (76, 172, 157), (267, 187, 188), (266, 186, 187), (265, 185, 186), (264, 184, 185), (263, 183, 184), (262, 182, 183), (261, 181, 182), (260, 180, 181), (259, 179, 180), (258, 178, 179), (257, 177, 178), (256, 176, 177), (255, 175, 176), (254, 174, 175), (253, 173, 174), (268, 188, 173), (235, 204, 189), (234, 203, 204), (233, 202, 203), (232, 201, 202), (231, 200, 201), (230, 199, 200), (229, 198, 199), (228, 197, 198), (227, 196, 197), (226, 195, 196), (225, 194, 195), (224, 193, 194), (223, 192, 193), (222, 191, 192), (221, 190, 191), (236, 189, 190), (204, 220, 205), (203, 219, 220), (202, 218, 219), (201, 217, 218), (200, 216, 217), (199, 215, 216), (198, 214, 215), (197, 213, 214), (196, 212, 213), (195, 211, 212), (194, 210, 211), (193, 209, 210), (192, 208, 209), (191, 207, 208), (190, 206, 207), (189, 205, 206), (45, 236, 221), (46, 221, 222), (47, 222, 223), (48, 223, 224), (49, 224, 225), (50, 225, 226), (51, 226, 227), (52, 227, 228), (53, 228, 229), (54, 229, 230), (55, 230, 231), (56, 231, 232), (57, 232, 233), (58, 233, 234), (59, 234, 235), (60, 235, 236), (187, 252, 237), (186, 251, 252), (185, 250, 251), (184, 249, 250), (183, 248, 249), (182, 247, 248), (181, 246, 247), (180, 245, 246), (179, 244, 245), (178, 243, 244), (177, 242, 243), (176, 241, 242), (175, 240, 241), (174, 239, 240), (173, 238, 239), (188, 237, 238), (0, 268, 253), (2, 253, 254), (4, 254, 255), (6, 255, 256), (8, 256, 257), (10, 257, 258), (12, 258, 259), (14, 259, 260), (16, 260, 261), (18, 261, 262), (20, 262, 263), (22, 263, 264), (24, 264, 265), (26, 265, 266), (28, 266, 267), (30, 267, 268), (32, 281, 269), (33, 269, 270), (35, 271, 272), (36, 272, 273), (37, 273, 274), (38, 274, 275), (39, 275, 276), (40, 276, 277), (41, 277, 278), (42, 278, 279), (43, 279, 280), (44, 280, 281), (109, 282, 283), (110, 283, 284), (111, 284, 285), (112, 285, 286), (113, 286, 287), (114, 287, 288), (115, 288, 289), (116, 289, 290), (117, 290, 291), (118, 291, 292), (119, 292, 293), (120, 293, 294), (121, 294, 295), (122, 295, 296), (123, 296, 297), (124, 297, 282), (139, 313, 298), (138, 312, 313), (137, 311, 312), (136, 310, 311), (135, 309, 310), (134, 308, 309), (133, 307, 308), (132, 306, 307), (131, 305, 306), (130, 304, 305), (129, 303, 304), (128, 302, 303), (127, 301, 302), (126, 300, 301), (125, 299, 300), (140, 298, 299), (92, 328, 329), (91, 327, 328), (90, 326, 327), (89, 325, 326), (88, 324, 325), (87, 323, 324), (86, 322, 323), (85, 321, 322), (84, 320, 321), (83, 319, 320), (82, 318, 319), (81, 317, 318), (80, 316, 317), (79, 315, 316), (78, 314, 315), (77, 329, 314), (171, 345, 330), (170, 344, 345), (169, 343, 344), (168, 342, 343), (167, 341, 342), (166, 340, 341), (165, 339, 340), (164, 338, 339), (163, 337, 338), (162, 336, 337), (161, 335, 336), (160, 334, 335), (159, 333, 334), (158, 332, 333), (157, 331, 332), (172, 330, 331), (107, 360, 361), (106, 359, 360), (105, 358, 359), (104, 357, 358), (103, 356, 357), (102, 355, 356), (101, 354, 355), (100, 353, 354), (99, 352, 353), (98, 351, 352), (97, 350, 351), (96, 349, 350), (95, 348, 349), (94, 347, 348), (93, 346, 347), (108, 361, 346), (441, 365, 442), (442, 367, 443), (443, 369, 444), (444, 371, 445), (450, 378, 451), (442, 365, 367), (451, 380, 452), (452, 363, 441), (441, 363, 365), (488, 381, 477), (487, 392, 488), (486, 391, 487), (485, 390, 486), (484, 389, 485), (483, 388, 484), (482, 387, 483), (481, 386, 482), (480, 385, 481), (479, 384, 480), (478, 383, 479), (477, 382, 478), (512, 393, 501), (511, 404, 512), (510, 403, 511), (509, 402, 510), (508, 401, 509), (507, 400, 508), (506, 399, 507), (505, 398, 506), (504, 397, 505), (503, 396, 504), (502, 395, 503), (501, 394, 502), (464, 405, 453), (453, 406, 454), (454, 407, 455), (455, 408, 456), (456, 409, 457), (457, 410, 458), (458, 411, 459), (459, 412, 460), (460, 413, 461), (461, 414, 462), (462, 415, 463), (463, 416, 464), (500, 417, 489), (489, 418, 490), (490, 419, 491), (491, 420, 492), (492, 421, 493), (493, 422, 494), (494, 423, 495), (495, 424, 496), (496, 425, 497), (497, 426, 498), (498, 427, 499), (499, 428, 500), (476, 430, 465), (465, 431, 466), (466, 432, 467), (467, 433, 468), (468, 434, 469), (469, 435, 470), (470, 436, 471), (471, 437, 472), (472, 438, 473), (473, 439, 474), (474, 440, 475), (475, 429, 476), (404, 441, 393), (403, 452, 404), (402, 451, 403), (401, 450, 402), (400, 449, 401), (399, 448, 400), (398, 447, 399), (397, 446, 398), (396, 445, 397), (395, 444, 396), (394, 443, 395), (393, 442, 394), (379, 464, 362), (377, 463, 379), (376, 462, 377), (375, 461, 376), (374, 460, 375), (373, 459, 374), (372, 458, 373), (370, 457, 372), (368, 456, 370), (366, 455, 368), (364, 454, 366), (362, 453, 364), (415, 476, 416), (414, 475, 415), (413, 474, 414), (412, 473, 413), (411, 472, 412), (410, 471, 411), (409, 470, 410), (408, 469, 409), (407, 468, 408), (406, 467, 407), (405, 466, 406), (416, 465, 405), (429, 478, 430), (430, 479, 431), (431, 480, 432), (432, 481, 433), (433, 482, 434), (434, 483, 435), (435, 484, 436), (436, 485, 437), (437, 486, 438), (438, 487, 439), (439, 488, 440), (440, 477, 429), (392, 500, 381), (391, 499, 392), (390, 498, 391), (389, 497, 390), (388, 496, 389), (387, 495, 388), (386, 494, 387), (385, 493, 386), (384, 492, 385), (383, 491, 384), (382, 490, 383), (381, 489, 382), (428, 502, 417), (417, 503, 418), (418, 504, 419), (419, 505, 420), (420, 506, 421), (421, 507, 422), (422, 508, 423), (423, 509, 424), (424, 510, 425), (425, 511, 426), (426, 512, 427), (427, 501, 428), (443, 367, 369), (444, 369, 371), (451, 378, 380), (452, 380, 363), (488, 392, 381), (487, 391, 392), (486, 390, 391), (485, 389, 390), (484, 388, 389), (483, 387, 388), (482, 386, 387), (481, 385, 386), (480, 384, 385), (479, 383, 384), (478, 382, 383), (477, 381, 382), (512, 404, 393), (511, 403, 404), (510, 402, 403), (509, 401, 402), (508, 400, 401), (507, 399, 400), (506, 398, 399), (505, 397, 398), (504, 396, 397), (503, 395, 396), (502, 394, 395), (501, 393, 394), (464, 416, 405), (453, 405, 406), (454, 406, 407), (455, 407, 408), (456, 408, 409), (457, 409, 410), (458, 410, 411), (459, 411, 412), (460, 412, 413), (461, 413, 414), (462, 414, 415), (463, 415, 416), (500, 428, 417), (489, 417, 418), (490, 418, 419), (491, 419, 420), (492, 420, 421), (493, 421, 422), (494, 422, 423), (495, 423, 424), (496, 424, 425), (497, 425, 426), (498, 426, 427), (499, 427, 428), (476, 429, 430), (465, 430, 431), (466, 431, 432), (467, 432, 433), (468, 433, 434), (469, 434, 435), (470, 435, 436), (471, 436, 437), (472, 437, 438), (473, 438, 439), (474, 439, 440), (475, 440, 429), (404, 452, 441), (403, 451, 452), (402, 450, 451), (401, 449, 450), (400, 448, 449), (399, 447, 448), (398, 446, 447), (397, 445, 446), (396, 444, 445), (395, 443, 444), (394, 442, 443), (393, 441, 442), (379, 463, 464), (377, 462, 463), (376, 461, 462), (375, 460, 461), (374, 459, 460), (373, 458, 459), (372, 457, 458), (370, 456, 457), (368, 455, 456), (366, 454, 455), (364, 453, 454), (362, 464, 453), (415, 475, 476), (414, 474, 475), (413, 473, 474), (412, 472, 473), (411, 471, 472), (410, 470, 471), (409, 469, 470), (408, 468, 469), (407, 467, 468), (406, 466, 467), (405, 465, 466), (416, 476, 465), (429, 477, 478), (430, 478, 479), (431, 479, 480), (432, 480, 481), (433, 481, 482), (434, 482, 483), (435, 483, 484), (436, 484, 485), (437, 485, 486), (438, 486, 487), (439, 487, 488), (440, 488, 477), (392, 499, 500), (391, 498, 499), (390, 497, 498), (389, 496, 497), (388, 495, 496), (387, 494, 495), (386, 493, 494), (385, 492, 493), (384, 491, 492), (383, 490, 491), (382, 489, 490), (381, 500, 489), (428, 501, 502), (417, 502, 503), (418, 503, 504), (419, 504, 505), (420, 505, 506), (421, 506, 507), (422, 507, 508), (423, 508, 509), (424, 509, 510), (425, 510, 511), (426, 511, 512), (427, 512, 501), (288, 287, 35), (130, 271, 129), (127, 270, 126), (284, 34, 285), (35, 370, 372), (35, 287, 370), (287, 286, 368), (368, 370, 287), (368, 286, 366), (286, 285, 366), (366, 285, 364), (285, 34, 364), (364, 34, 362), (34, 270, 362), (362, 270, 379), (379, 270, 377), (270, 127, 377), (377, 127, 376), (127, 128, 376), (376, 128, 375), (128, 129, 375), (375, 129, 374), (129, 271, 374), (374, 271, 373), (373, 271, 372), (271, 35, 372)])
me_torus_005.polygons.foreach_set('use_smooth', [True] * 983)
_uv = me_torus_005.uv_layers.new(name='UVMap')
_uv.uv.foreach_set('vector', [0.5243, 0.5174, 0.497, 0.5576, 0.5064, 0.5154, 0.5064, 0.5154, 0.4805, 0.5598, 0.4919, 0.5164, 0.2759, 0.08453, 0.249, 0.04535, 0.2875, 0.07499, 0.2875, 0.07499, 0.261, 0.03165, 0.301, 0.06227, 0.301, 0.06227, 0.2729, 0.01616, 0.3144, 0.04835, 0.3144, 0.04835, 0.2828, 0.001269, 0.3256, 0.03534, 0.954, 0.4616, 0.9929, 0.5035, 0.9461, 0.4774, 0.9461, 0.4774, 0.9828, 0.5186, 0.9354, 0.4932, 0.9354, 0.4932, 0.9711, 0.5323, 0.9236, 0.5067, 0.1424, 0.04224, 0.1884, 0.01102, 0.1544, 0.04923, 0.1544, 0.04923, 0.2046, 0.01885, 0.1689, 0.05975, 0.1689, 0.05975, 0.2255, 0.03508, 0.1835, 0.07223, 0.1835, 0.07223, 0.2294, 0.04527, 0.1962, 0.08477, 0.1962, 0.08477, 0.2355, 0.0586, 0.2049, 0.0955, 0.5592, 0.5283, 0.5331, 0.5667, 0.5428, 0.5219, 0.5428, 0.5219, 0.515, 0.5605, 0.5243, 0.5174, 0.5258, 0.1617, 0.514, 0.1849, 0.5081, 0.1628, 0.5441, 0.1567, 0.5319, 0.1837, 0.5258, 0.1617, 0.5602, 0.1486, 0.5502, 0.1791, 0.5441, 0.1567, 0.0701, 0.4616, 0.08197, 0.4304, 0.08347, 0.4556, 0.05266, 0.4658, 0.06815, 0.4351, 0.0701, 0.4616, 0.03379, 0.4677, 0.05043, 0.4381, 0.05266, 0.4658, 0.01637, 0.4669, 0.03149, 0.4388, 0.03379, 0.4677, 0.003051, 0.4635, 0.01423, 0.4372, 0.01637, 0.4669, 0.6376, 0.1694, 0.6385, 0.2042, 0.6238, 0.1804, 0.6544, 0.1608, 0.6524, 0.1931, 0.6376, 0.1694, 0.402, 0.4189, 0.4169, 0.3933, 0.4169, 0.419, 0.5081, 0.1628, 0.4994, 0.1825, 0.4937, 0.1599, 0.5539, 0.3268, 0.5366, 0.3759, 0.5351, 0.327, 0.5723, 0.3257, 0.5555, 0.3766, 0.5539, 0.3268, 0.5875, 0.3238, 0.5736, 0.3771, 0.5723, 0.3257, 0.08591, 0.272, 0.1176, 0.2241, 0.1009, 0.2751, 0.06806, 0.2674, 0.1029, 0.2185, 0.08591, 0.272, 0.05004, 0.2619, 0.0855, 0.2115, 0.06806, 0.2674, 0.03462, 0.2563, 0.0682, 0.2043, 0.05004, 0.2619, 0.7495, 0.3431, 0.7815, 0.3975, 0.7381, 0.3545, 0.7635, 0.3307, 0.7933, 0.3858, 0.7495, 0.3431, 0.778, 0.3191, 0.8069, 0.3727, 0.7635, 0.3307, 0.7906, 0.3102, 0.82, 0.3601, 0.778, 0.3191, 0.4209, 0.2334, 0.4147, 0.1767, 0.438, 0.2281, 0.4027, 0.2392, 0.3981, 0.1844, 0.4209, 0.2334, 0.3863, 0.2446, 0.3808, 0.1923, 0.4027, 0.2392, 0.3741, 0.2487, 0.3654, 0.1992, 0.3863, 0.2446, 0.5351, 0.327, 0.5198, 0.3753, 0.5189, 0.3264, 0.9263, 0.657, 0.9417, 0.6094, 0.941, 0.6526, 0.337, 0.6299, 0.3759, 0.5933, 0.3512, 0.6384, 0.3512, 0.6384, 0.3922, 0.6029, 0.3662, 0.6501, 0.3662, 0.6501, 0.4073, 0.6141, 0.3796, 0.6634, 0.3796, 0.6634, 0.419, 0.6252, 0.3894, 0.676, 0.6892, 0.72, 0.6995, 0.6616, 0.7061, 0.7173, 0.7061, 0.7173, 0.7183, 0.6597, 0.725, 0.7166, 0.725, 0.7166, 0.7366, 0.6608, 0.743, 0.7178, 0.743, 0.7178, 0.7517, 0.6645, 0.7574, 0.7209, 0.1042, 0.7006, 0.09143, 0.6501, 0.1202, 0.6929, 0.1202, 0.6929, 0.1078, 0.6402, 0.1351, 0.6808, 0.1351, 0.6808, 0.1212, 0.6276, 0.1468, 0.6663, 0.5689, 0.576, 0.5689, 0.6194, 0.5541, 0.5882, 0.8726, 0.6544, 0.8892, 0.6139, 0.8893, 0.658, 0.8893, 0.658, 0.9079, 0.616, 0.9081, 0.6589, 0.9081, 0.6589, 0.9263, 0.6144, 0.9263, 0.657, 0.9285, 0.5571, 0.9464, 0.5348, 0.9448, 0.5518, 0.387, 0.5172, 0.4082, 0.4956, 0.4024, 0.5208, 0.4024, 0.5208, 0.4261, 0.5006, 0.4199, 0.5269, 0.4199, 0.5269, 0.4437, 0.5072, 0.4371, 0.5347, 0.4371, 0.5347, 0.4585, 0.5143, 0.4511, 0.5429, 0.6263, 0.06554, 0.6174, 0.0914, 0.6077, 0.06875, 0.6077, 0.06875, 0.6005, 0.0993, 0.5908, 0.07653, 0.705, 0.5816, 0.7185, 0.5577, 0.7236, 0.5818, 0.02625, 0.5788, 0.03226, 0.5529, 0.04065, 0.5801, 0.04065, 0.5801, 0.0498, 0.551, 0.05811, 0.5773, 0.05811, 0.5773, 0.06804, 0.5456, 0.07599, 0.5707, 0.07599, 0.5707, 0.0842, 0.5376, 0.09157, 0.5615, 0.5406, 0.05273, 0.5377, 0.08499, 0.5289, 0.06592, 0.5289, 0.06592, 0.5217, 0.09476, 0.513, 0.07609, 0.513, 0.07609, 0.5037, 0.1003, 0.4952, 0.08171, 0.571, 0.7255, 0.5622, 0.7445, 0.5541, 0.7255, 0.5277, 0.2545, 0.5151, 0.2774, 0.5122, 0.2532, 0.3943, 0.32, 0.402, 0.2925, 0.4079, 0.3172, 0.4079, 0.3172, 0.4193, 0.2888, 0.4254, 0.3145, 0.4254, 0.3145, 0.438, 0.2854, 0.4443, 0.3122, 0.4443, 0.3122, 0.4553, 0.2827, 0.4616, 0.3108, 0.7348, 0.2462, 0.7383, 0.2757, 0.7197, 0.2533, 0.7197, 0.2533, 0.7228, 0.2863, 0.7038, 0.2634, 0.7038, 0.2634, 0.7086, 0.2981, 0.6895, 0.2749, 0.6895, 0.2749, 0.6979, 0.3094, 0.6792, 0.2862, 0.01737, 0.3465, 0.03775, 0.3207, 0.03388, 0.3504, 0.03388, 0.3504, 0.0563, 0.3243, 0.05261, 0.353, 0.05261, 0.353, 0.07439, 0.3265, 0.07072, 0.3539, 0.07072, 0.3539, 0.08927, 0.327, 0.08544, 0.353, 0.5804, 0.2454, 0.5679, 0.2751, 0.5646, 0.2503, 0.5646, 0.2503, 0.5494, 0.2776, 0.5461, 0.2534, 0.5461, 0.2534, 0.5309, 0.2784, 0.5277, 0.2545, 0.4944, 0.1207, 0.4874, 0.138, 0.4805, 0.1167, 0.3973, 0.4685, 0.4155, 0.4447, 0.4126, 0.4703, 0.4126, 0.4703, 0.4337, 0.4473, 0.4307, 0.4741, 0.4307, 0.4741, 0.4521, 0.4514, 0.4487, 0.4794, 0.4487, 0.4794, 0.4679, 0.4562, 0.4641, 0.4854, 0.6467, 0.1104, 0.6409, 0.1375, 0.6285, 0.1144, 0.6285, 0.1144, 0.6239, 0.1459, 0.6115, 0.1224, 0.6115, 0.1224, 0.6104, 0.1568, 0.5983, 0.1334, 0.01146, 0.5224, 0.0201, 0.4962, 0.0254, 0.5249, 0.0254, 0.5249, 0.03762, 0.4961, 0.04296, 0.5239, 0.04296, 0.5239, 0.05635, 0.4931, 0.06148, 0.5197, 0.06148, 0.5197, 0.07344, 0.4875, 0.07815, 0.5129, 0.5574, 0.09344, 0.5533, 0.1264, 0.5458, 0.1052, 0.5458, 0.1052, 0.5372, 0.1351, 0.5297, 0.1145, 0.5297, 0.1145, 0.519, 0.1404, 0.5117, 0.1199, 0.5117, 0.1199, 0.5016, 0.1414, 0.4944, 0.1207, 0.5373, 0.2064, 0.5238, 0.2308, 0.5192, 0.2076, 0.5557, 0.2022, 0.542, 0.2297, 0.5373, 0.2064, 0.5718, 0.1956, 0.5605, 0.2259, 0.5557, 0.2022, 0.0676, 0.4083, 0.08295, 0.379, 0.08179, 0.4048, 0.04967, 0.41, 0.06845, 0.3812, 0.0676, 0.4083, 0.03074, 0.4096, 0.0504, 0.3816, 0.04967, 0.41, 0.01369, 0.4071, 0.03154, 0.38, 0.03074, 0.4096, 0.6544, 0.2279, 0.6615, 0.2628, 0.6449, 0.2393, 0.6685, 0.2167, 0.6714, 0.2515, 0.6544, 0.2279, 0.685, 0.2074, 0.6856, 0.2401, 0.6685, 0.2167, 0.4009, 0.3692, 0.4123, 0.3423, 0.4153, 0.3677, 0.5192, 0.2076, 0.5086, 0.2293, 0.5043, 0.2057, 0.5334, 0.3027, 0.5189, 0.3264, 0.5174, 0.3019, 0.3822, 0.272, 0.3863, 0.2446, 0.3948, 0.2683, 0.3948, 0.2683, 0.4027, 0.2392, 0.4117, 0.2637, 0.4117, 0.2637, 0.4209, 0.2334, 0.4301, 0.259, 0.4301, 0.259, 0.438, 0.2281, 0.4474, 0.2551, 0.7714, 0.2894, 0.778, 0.3191, 0.7578, 0.2977, 0.7578, 0.2977, 0.7635, 0.3307, 0.7428, 0.3088, 0.7428, 0.3088, 0.7495, 0.3431, 0.7286, 0.3208, 0.7286, 0.3208, 0.7381, 0.3545, 0.7175, 0.3322, 0.02734, 0.2861, 0.05004, 0.2619, 0.04315, 0.2912, 0.04315, 0.2912, 0.06806, 0.2674, 0.06145, 0.2958, 0.06145, 0.2958, 0.08591, 0.272, 0.07946, 0.2992, 0.07946, 0.2992, 0.1009, 0.2751, 0.09442, 0.301, 0.586, 0.2973, 0.5723, 0.3257, 0.5705, 0.3002, 0.5705, 0.3002, 0.5539, 0.3268, 0.552, 0.3021, 0.552, 0.3021, 0.5351, 0.327, 0.5334, 0.3027, 0.9079, 0.616, 0.9275, 0.5752, 0.9263, 0.6144, 0.8892, 0.6139, 0.9088, 0.5762, 0.9079, 0.616, 0.4994, 0.01607, 0.5037, 0.05853, 0.4838, 0.02697, 0.5109, 0.001269, 0.5196, 0.04804, 0.4994, 0.01607, 0.1078, 0.6402, 0.1002, 0.5845, 0.1212, 0.6276, 0.09143, 0.6501, 0.08529, 0.5949, 0.1078, 0.6402, 0.07462, 0.656, 0.06784, 0.6026, 0.09143, 0.6501, 0.7366, 0.6608, 0.7441, 0.6112, 0.7517, 0.6645, 0.7183, 0.6597, 0.7284, 0.6071, 0.7366, 0.6608, 0.6995, 0.6616, 0.7098, 0.6066, 0.7183, 0.6597, 0.6832, 0.6661, 0.6913, 0.6097, 0.6995, 0.6616, 0.4073, 0.6141, 0.4421, 0.571, 0.419, 0.6252, 0.3922, 0.6029, 0.4288, 0.5617, 0.4073, 0.6141, 0.3759, 0.5933, 0.4122, 0.5528, 0.3922, 0.6029, 0.361, 0.5868, 0.395, 0.5455, 0.3759, 0.5933, 0.9263, 0.6144, 0.9435, 0.57, 0.9417, 0.6094, 0.9123, 0.752, 0.9274, 0.7025, 0.9298, 0.7501, 0.8934, 0.7528, 0.9096, 0.7045, 0.9123, 0.752, 0.8759, 0.7525, 0.8907, 0.7045, 0.8934, 0.7528, 0.8624, 0.7513, 0.8735, 0.7027, 0.8759, 0.7525, 0.2025, 0.7457, 0.1766, 0.7, 0.2101, 0.7282, 0.1911, 0.7614, 0.1669, 0.7162, 0.2025, 0.7457, 0.1775, 0.7728, 0.1536, 0.7301, 0.1911, 0.7614, 0.7503, 0.8383, 0.7612, 0.7794, 0.7632, 0.8392, 0.733, 0.8374, 0.7476, 0.7773, 0.7503, 0.8383, 0.7141, 0.8366, 0.73, 0.7761, 0.733, 0.8374, 0.6963, 0.8361, 0.711, 0.776, 0.7141, 0.8366, 0.3069, 0.7493, 0.3538, 0.7226, 0.3126, 0.7642, 0.2975, 0.7329, 0.346, 0.7087, 0.3069, 0.7493, 0.286, 0.7173, 0.3345, 0.6937, 0.2975, 0.7329, 0.274, 0.7051, 0.3211, 0.68, 0.286, 0.7173, 0.9298, 0.7501, 0.9415, 0.6989, 0.9432, 0.7476, 0.5541, 0.4262, 0.5311, 0.4718, 0.5352, 0.4244, 0.5719, 0.4285, 0.5499, 0.4749, 0.5541, 0.4262, 0.5857, 0.4312, 0.567, 0.4792, 0.5719, 0.4285, 0.125, 0.1668, 0.1656, 0.1282, 0.1393, 0.1749, 0.1084, 0.1577, 0.152, 0.1178, 0.125, 0.1668, 0.09193, 0.1491, 0.1363, 0.1069, 0.1084, 0.1577, 0.07822, 0.1423, 0.1208, 0.09716, 0.09193, 0.1491, 0.8394, 0.4255, 0.875, 0.4742, 0.8273, 0.4377, 0.8523, 0.4115, 0.887, 0.4615, 0.8394, 0.4255, 0.8639, 0.3978, 0.8989, 0.4466, 0.8523, 0.4115, 0.386, 0.1292, 0.3646, 0.07527, 0.399, 0.1205, 0.3702, 0.1392, 0.3523, 0.08618, 0.386, 0.1292, 0.3539, 0.149, 0.3376, 0.09827, 0.3702, 0.1392, 0.3397, 0.157, 0.3227, 0.1097, 0.3539, 0.149, 0.518, 0.4236, 0.4997, 0.4713, 0.505, 0.4239, 0.5352, 0.4244, 0.5135, 0.4706, 0.518, 0.4236, 0.5499, 0.4749, 0.5243, 0.5174, 0.5311, 0.4718, 0.567, 0.4792, 0.5428, 0.5219, 0.5499, 0.4749, 0.5799, 0.4841, 0.5592, 0.5283, 0.567, 0.4792, 0.152, 0.1178, 0.1962, 0.08477, 0.1656, 0.1282, 0.1363, 0.1069, 0.1835, 0.07223, 0.152, 0.1178, 0.1208, 0.09716, 0.1689, 0.05975, 0.1363, 0.1069, 0.108, 0.09011, 0.1544, 0.04923, 0.1208, 0.09716, 0.887, 0.4615, 0.9236, 0.5067, 0.875, 0.4742, 0.8989, 0.4466, 0.9354, 0.4932, 0.887, 0.4615, 0.9088, 0.4319, 0.9461, 0.4774, 0.8989, 0.4466, 0.3523, 0.08618, 0.3256, 0.03534, 0.3646, 0.07527, 0.3376, 0.09827, 0.3144, 0.04835, 0.3523, 0.08618, 0.3227, 0.1097, 0.301, 0.06227, 0.3376, 0.09827, 0.3097, 0.1186, 0.2875, 0.07499, 0.3227, 0.1097, 0.5135, 0.4706, 0.4919, 0.5164, 0.4997, 0.4713, 0.5311, 0.4718, 0.5064, 0.5154, 0.5135, 0.4706, 0.5366, 0.3759, 0.518, 0.4236, 0.5198, 0.3753, 0.5198, 0.3753, 0.505, 0.4239, 0.5077, 0.3749, 0.3654, 0.1992, 0.3539, 0.149, 0.3808, 0.1923, 0.3808, 0.1923, 0.3702, 0.1392, 0.3981, 0.1844, 0.3981, 0.1844, 0.386, 0.1292, 0.4147, 0.1767, 0.4147, 0.1767, 0.399, 0.1205, 0.4282, 0.1704, 0.82, 0.3601, 0.8523, 0.4115, 0.8069, 0.3727, 0.8069, 0.3727, 0.8394, 0.4255, 0.7933, 0.3858, 0.7933, 0.3858, 0.8273, 0.4377, 0.7815, 0.3975, 0.05362, 0.198, 0.09193, 0.1491, 0.0682, 0.2043, 0.0682, 0.2043, 0.1084, 0.1577, 0.0855, 0.2115, 0.0855, 0.2115, 0.125, 0.1668, 0.1029, 0.2185, 0.1029, 0.2185, 0.1393, 0.1749, 0.1176, 0.2241, 0.5882, 0.3774, 0.5719, 0.4285, 0.5736, 0.3771, 0.5736, 0.3771, 0.5541, 0.4262, 0.5555, 0.3766, 0.5555, 0.3766, 0.5352, 0.4244, 0.5366, 0.3759, 0.9096, 0.7045, 0.9263, 0.657, 0.9274, 0.7025, 0.8907, 0.7045, 0.9081, 0.6589, 0.9096, 0.7045, 0.8735, 0.7027, 0.8893, 0.658, 0.8907, 0.7045, 0.8608, 0.6993, 0.8726, 0.6544, 0.8735, 0.7027, 0.1669, 0.7162, 0.1468, 0.6663, 0.1766, 0.7, 0.1536, 0.7301, 0.1351, 0.6808, 0.1669, 0.7162, 0.1386, 0.7398, 0.1202, 0.6929, 0.1536, 0.7301, 0.7476, 0.7773, 0.7574, 0.7209, 0.7612, 0.7794, 0.73, 0.7761, 0.743, 0.7178, 0.7476, 0.7773, 0.711, 0.776, 0.725, 0.7166, 0.73, 0.7761, 0.6936, 0.777, 0.7061, 0.7173, 0.711, 0.776, 0.346, 0.7087, 0.3894, 0.676, 0.3538, 0.7226, 0.3345, 0.6937, 0.3796, 0.6634, 0.346, 0.7087, 0.3211, 0.68, 0.3662, 0.6501, 0.3345, 0.6937, 0.3078, 0.6696, 0.3512, 0.6384, 0.3211, 0.68, 0.9274, 0.7025, 0.941, 0.6526, 0.9415, 0.6989, 0.934, 0.7917, 0.9432, 0.7476, 0.9464, 0.792, 0.238, 0.727, 0.286, 0.7173, 0.2482, 0.7411, 0.2482, 0.7411, 0.2975, 0.7329, 0.2586, 0.7577, 0.2586, 0.7577, 0.3069, 0.7493, 0.2675, 0.7741, 0.6832, 0.8841, 0.6963, 0.8361, 0.6978, 0.8831, 0.6978, 0.8831, 0.7141, 0.8366, 0.7159, 0.8815, 0.7159, 0.8815, 0.733, 0.8374, 0.7347, 0.8794, 0.7347, 0.8794, 0.7503, 0.8383, 0.7513, 0.8772, 0.7513, 0.8772, 0.7632, 0.8392, 0.7632, 0.8752, 0.2068, 0.7835, 0.1911, 0.7614, 0.2186, 0.7702, 0.2186, 0.7702, 0.2025, 0.7457, 0.2286, 0.7535, 0.2286, 0.7535, 0.2101, 0.7282, 0.2355, 0.7359, 0.8661, 0.7841, 0.8759, 0.7525, 0.8804, 0.7864, 0.8804, 0.7864, 0.8934, 0.7528, 0.8983, 0.7887, 0.8983, 0.7887, 0.9123, 0.752, 0.9171, 0.7905, 0.9171, 0.7905, 0.9298, 0.7501, 0.934, 0.7917, 0.514, 0.1849, 0.5043, 0.2057, 0.4994, 0.1825, 0.4022, 0.394, 0.4153, 0.3677, 0.4169, 0.3933, 0.6692, 0.1842, 0.6685, 0.2167, 0.6524, 0.1931, 0.6524, 0.1931, 0.6544, 0.2279, 0.6385, 0.2042, 0.6385, 0.2042, 0.6449, 0.2393, 0.6295, 0.2157, 0.01423, 0.4372, 0.03074, 0.4096, 0.03149, 0.4388, 0.03149, 0.4388, 0.04967, 0.41, 0.05043, 0.4381, 0.05043, 0.4381, 0.0676, 0.4083, 0.06815, 0.4351, 0.06815, 0.4351, 0.08179, 0.4048, 0.08197, 0.4304, 0.5663, 0.1717, 0.5557, 0.2022, 0.5502, 0.1791, 0.5502, 0.1791, 0.5373, 0.2064, 0.5319, 0.1837, 0.5319, 0.1837, 0.5192, 0.2076, 0.514, 0.1849, 0.5016, 0.1414, 0.4937, 0.1599, 0.4874, 0.138, 0.4004, 0.4438, 0.4169, 0.419, 0.4155, 0.4447, 0.4155, 0.4447, 0.4351, 0.4205, 0.4337, 0.4473, 0.4337, 0.4473, 0.4538, 0.4233, 0.4521, 0.4514, 0.4521, 0.4514, 0.4701, 0.4269, 0.4679, 0.4562, 0.6587, 0.1331, 0.6544, 0.1608, 0.6409, 0.1375, 0.6409, 0.1375, 0.6376, 0.1694, 0.6239, 0.1459, 0.6239, 0.1459, 0.6238, 0.1804, 0.6104, 0.1568, 0.006453, 0.4932, 0.01637, 0.4669, 0.0201, 0.4962, 0.0201, 0.4962, 0.03379, 0.4677, 0.03762, 0.4961, 0.03762, 0.4961, 0.05266, 0.4658, 0.05635, 0.4931, 0.05635, 0.4931, 0.0701, 0.4616, 0.07344, 0.4875, 0.07344, 0.4875, 0.08347, 0.4556, 0.08629, 0.4804, 0.5533, 0.1264, 0.5441, 0.1567, 0.5372, 0.1351, 0.5372, 0.1351, 0.5258, 0.1617, 0.519, 0.1404, 0.519, 0.1404, 0.5081, 0.1628, 0.5016, 0.1414, 0.542, 0.2297, 0.5277, 0.2545, 0.5238, 0.2308, 0.5605, 0.2259, 0.5461, 0.2534, 0.542, 0.2297, 0.5765, 0.2202, 0.5646, 0.2503, 0.5605, 0.2259, 0.06845, 0.3812, 0.08544, 0.353, 0.08295, 0.379, 0.0504, 0.3816, 0.07072, 0.3539, 0.06845, 0.3812, 0.03154, 0.38, 0.05261, 0.353, 0.0504, 0.3816, 0.01474, 0.3769, 0.03388, 0.3504, 0.03154, 0.38, 0.6714, 0.2515, 0.6792, 0.2862, 0.6615, 0.2628, 0.6856, 0.2401, 0.6895, 0.2749, 0.6714, 0.2515, 0.7019, 0.2305, 0.7038, 0.2634, 0.6856, 0.2401, 0.7177, 0.224, 0.7197, 0.2533, 0.7019, 0.2305, 0.4491, 0.3396, 0.4616, 0.3108, 0.4662, 0.3395, 0.4301, 0.3406, 0.4443, 0.3122, 0.4491, 0.3396, 0.4123, 0.3423, 0.4254, 0.3145, 0.4301, 0.3406, 0.3983, 0.3444, 0.4079, 0.3172, 0.4123, 0.3423, 0.5238, 0.2308, 0.5122, 0.2532, 0.5086, 0.2293, 0.5037, 0.1003, 0.4944, 0.1207, 0.4866, 0.1009, 0.5217, 0.09476, 0.5117, 0.1199, 0.5037, 0.1003, 0.5377, 0.08499, 0.5297, 0.1145, 0.5217, 0.09476, 0.5493, 0.07249, 0.5458, 0.1052, 0.5377, 0.08499, 0.06804, 0.5456, 0.07815, 0.5129, 0.0842, 0.5376, 0.0498, 0.551, 0.06148, 0.5197, 0.06804, 0.5456, 0.03226, 0.5529, 0.04296, 0.5239, 0.0498, 0.551, 0.01807, 0.551, 0.0254, 0.5249, 0.03226, 0.5529, 0.6998, 0.5578, 0.713, 0.5348, 0.7185, 0.5577, 0.6174, 0.0914, 0.6115, 0.1224, 0.6005, 0.0993, 0.6359, 0.08783, 0.6285, 0.1144, 0.6174, 0.0914, 0.4437, 0.5072, 0.4641, 0.4854, 0.4585, 0.5143, 0.4261, 0.5006, 0.4487, 0.4794, 0.4437, 0.5072, 0.4082, 0.4956, 0.4307, 0.4741, 0.4261, 0.5006, 0.3929, 0.493, 0.4126, 0.4703, 0.4082, 0.4956, 0.3824, 0.493, 0.3973, 0.4685, 0.3929, 0.493, 0.9088, 0.5762, 0.9285, 0.5571, 0.9275, 0.5752, 0.5037, 0.05853, 0.4952, 0.08171, 0.4861, 0.06413, 0.5196, 0.04804, 0.513, 0.07609, 0.5037, 0.05853, 0.5312, 0.03423, 0.5289, 0.06592, 0.5196, 0.04804, 0.08529, 0.5949, 0.09157, 0.5615, 0.1002, 0.5845, 0.06784, 0.6026, 0.07599, 0.5707, 0.08529, 0.5949, 0.05053, 0.6065, 0.05811, 0.5773, 0.06784, 0.6026, 0.7284, 0.6071, 0.7397, 0.586, 0.7441, 0.6112, 0.7098, 0.6066, 0.7236, 0.5818, 0.7284, 0.6071, 0.6913, 0.6097, 0.705, 0.5816, 0.7098, 0.6066, 0.6181, 0.04362, 0.6077, 0.06875, 0.5993, 0.04653, 0.4288, 0.5617, 0.4511, 0.5429, 0.4421, 0.571, 0.4122, 0.5528, 0.4371, 0.5347, 0.4288, 0.5617, 0.395, 0.5455, 0.4199, 0.5269, 0.4122, 0.5528, 0.3797, 0.5409, 0.4024, 0.5208, 0.395, 0.5455, 0.9275, 0.5752, 0.9448, 0.5518, 0.9435, 0.57, 0.5494, 0.2776, 0.5334, 0.3027, 0.5309, 0.2784, 0.5679, 0.2751, 0.552, 0.3021, 0.5494, 0.2776, 0.5836, 0.2711, 0.5705, 0.3002, 0.5679, 0.2751, 0.07439, 0.3265, 0.09442, 0.301, 0.08927, 0.327, 0.0563, 0.3243, 0.07946, 0.2992, 0.07439, 0.3265, 0.03775, 0.3207, 0.06145, 0.2958, 0.0563, 0.3243, 0.02158, 0.3162, 0.04315, 0.2912, 0.03775, 0.3207, 0.7086, 0.2981, 0.7175, 0.3322, 0.6979, 0.3094, 0.7228, 0.2863, 0.7286, 0.3208, 0.7086, 0.2981, 0.7383, 0.2757, 0.7428, 0.3088, 0.7228, 0.2863, 0.7527, 0.268, 0.7578, 0.2977, 0.7383, 0.2757, 0.438, 0.2854, 0.4474, 0.2551, 0.4553, 0.2827, 0.4193, 0.2888, 0.4301, 0.259, 0.438, 0.2854, 0.402, 0.2925, 0.4117, 0.2637, 0.4193, 0.2888, 0.3889, 0.2958, 0.3948, 0.2683, 0.402, 0.2925, 0.5309, 0.2784, 0.5174, 0.3019, 0.5151, 0.2774, 0.5243, 0.5174, 0.515, 0.5605, 0.497, 0.5576, 0.5064, 0.5154, 0.497, 0.5576, 0.4805, 0.5598, 0.2759, 0.08453, 0.238, 0.05404, 0.249, 0.04535, 0.2875, 0.07499, 0.249, 0.04535, 0.261, 0.03165, 0.301, 0.06227, 0.261, 0.03165, 0.2729, 0.01616, 0.3144, 0.04835, 0.2729, 0.01616, 0.2828, 0.001269, 0.954, 0.4616, 0.9987, 0.4868, 0.9929, 0.5035, 0.9461, 0.4774, 0.9929, 0.5035, 0.9828, 0.5186, 0.9354, 0.4932, 0.9828, 0.5186, 0.9711, 0.5323, 0.1424, 0.04224, 0.1789, 0.001269, 0.1884, 0.01102, 0.1544, 0.04923, 0.1884, 0.01102, 0.2046, 0.01885, 0.1689, 0.05975, 0.2046, 0.01885, 0.2255, 0.03508, 0.1835, 0.07223, 0.2255, 0.03508, 0.2294, 0.04527, 0.1962, 0.08477, 0.2294, 0.04527, 0.2355, 0.0586, 0.5592, 0.5283, 0.5472, 0.5735, 0.5331, 0.5667, 0.5428, 0.5219, 0.5331, 0.5667, 0.515, 0.5605, 0.5258, 0.1617, 0.5319, 0.1837, 0.514, 0.1849, 0.5441, 0.1567, 0.5502, 0.1791, 0.5319, 0.1837, 0.5602, 0.1486, 0.5663, 0.1717, 0.5502, 0.1791, 0.0701, 0.4616, 0.06815, 0.4351, 0.08197, 0.4304, 0.05266, 0.4658, 0.05043, 0.4381, 0.06815, 0.4351, 0.03379, 0.4677, 0.03149, 0.4388, 0.05043, 0.4381, 0.01637, 0.4669, 0.01423, 0.4372, 0.03149, 0.4388, 0.003051, 0.4635, 0.001269, 0.4333, 0.01423, 0.4372, 0.6376, 0.1694, 0.6524, 0.1931, 0.6385, 0.2042, 0.6544, 0.1608, 0.6692, 0.1842, 0.6524, 0.1931, 0.402, 0.4189, 0.4022, 0.394, 0.4169, 0.3933, 0.5081, 0.1628, 0.514, 0.1849, 0.4994, 0.1825, 0.5539, 0.3268, 0.5555, 0.3766, 0.5366, 0.3759, 0.5723, 0.3257, 0.5736, 0.3771, 0.5555, 0.3766, 0.5875, 0.3238, 0.5882, 0.3774, 0.5736, 0.3771, 0.08591, 0.272, 0.1029, 0.2185, 0.1176, 0.2241, 0.06806, 0.2674, 0.0855, 0.2115, 0.1029, 0.2185, 0.05004, 0.2619, 0.0682, 0.2043, 0.0855, 0.2115, 0.03462, 0.2563, 0.05362, 0.198, 0.0682, 0.2043, 0.7495, 0.3431, 0.7933, 0.3858, 0.7815, 0.3975, 0.7635, 0.3307, 0.8069, 0.3727, 0.7933, 0.3858, 0.778, 0.3191, 0.82, 0.3601, 0.8069, 0.3727, 0.438, 0.2281, 0.4147, 0.1767, 0.4282, 0.1704, 0.4209, 0.2334, 0.3981, 0.1844, 0.4147, 0.1767, 0.4027, 0.2392, 0.3808, 0.1923, 0.3981, 0.1844, 0.3863, 0.2446, 0.3654, 0.1992, 0.3808, 0.1923, 0.5189, 0.3264, 0.5198, 0.3753, 0.5077, 0.3749, 0.5351, 0.327, 0.5366, 0.3759, 0.5198, 0.3753, 0.9263, 0.657, 0.9263, 0.6144, 0.9417, 0.6094, 0.337, 0.6299, 0.361, 0.5868, 0.3759, 0.5933, 0.3512, 0.6384, 0.3759, 0.5933, 0.3922, 0.6029, 0.3662, 0.6501, 0.3922, 0.6029, 0.4073, 0.6141, 0.3796, 0.6634, 0.4073, 0.6141, 0.419, 0.6252, 0.6892, 0.72, 0.6832, 0.6661, 0.6995, 0.6616, 0.7061, 0.7173, 0.6995, 0.6616, 0.7183, 0.6597, 0.725, 0.7166, 0.7183, 0.6597, 0.7366, 0.6608, 0.743, 0.7178, 0.7366, 0.6608, 0.7517, 0.6645, 0.1042, 0.7006, 0.07462, 0.656, 0.09143, 0.6501, 0.1202, 0.6929, 0.09143, 0.6501, 0.1078, 0.6402, 0.1351, 0.6808, 0.1078, 0.6402, 0.1212, 0.6276, 0.1468, 0.6663, 0.1212, 0.6276, 0.1297, 0.6144, 0.8726, 0.6544, 0.8731, 0.6085, 0.8892, 0.6139, 0.8893, 0.658, 0.8892, 0.6139, 0.9079, 0.616, 0.9081, 0.6589, 0.9079, 0.616, 0.9263, 0.6144, 0.9285, 0.5571, 0.9298, 0.54, 0.9464, 0.5348, 0.387, 0.5172, 0.3929, 0.493, 0.4082, 0.4956, 0.4024, 0.5208, 0.4082, 0.4956, 0.4261, 0.5006, 0.4199, 0.5269, 0.4261, 0.5006, 0.4437, 0.5072, 0.4371, 0.5347, 0.4437, 0.5072, 0.4585, 0.5143, 0.6263, 0.06554, 0.6359, 0.08783, 0.6174, 0.0914, 0.6077, 0.06875, 0.6174, 0.0914, 0.6005, 0.0993, 0.705, 0.5816, 0.6998, 0.5578, 0.7185, 0.5577, 0.02625, 0.5788, 0.01807, 0.551, 0.03226, 0.5529, 0.04065, 0.5801, 0.03226, 0.5529, 0.0498, 0.551, 0.05811, 0.5773, 0.0498, 0.551, 0.06804, 0.5456, 0.07599, 0.5707, 0.06804, 0.5456, 0.0842, 0.5376, 0.09157, 0.5615, 0.0842, 0.5376, 0.09582, 0.5281, 0.5289, 0.06592, 0.5377, 0.08499, 0.5217, 0.09476, 0.513, 0.07609, 0.5217, 0.09476, 0.5037, 0.1003, 0.586, 0.6486, 0.5737, 0.6361, 0.586, 0.6219, 0.5277, 0.2545, 0.5309, 0.2784, 0.5151, 0.2774, 0.3943, 0.32, 0.3889, 0.2958, 0.402, 0.2925, 0.4079, 0.3172, 0.402, 0.2925, 0.4193, 0.2888, 0.4254, 0.3145, 0.4193, 0.2888, 0.438, 0.2854, 0.4443, 0.3122, 0.438, 0.2854, 0.4553, 0.2827, 0.7348, 0.2462, 0.7527, 0.268, 0.7383, 0.2757, 0.7197, 0.2533, 0.7383, 0.2757, 0.7228, 0.2863, 0.7038, 0.2634, 0.7228, 0.2863, 0.7086, 0.2981, 0.6895, 0.2749, 0.7086, 0.2981, 0.6979, 0.3094, 0.01737, 0.3465, 0.02158, 0.3162, 0.03775, 0.3207, 0.03388, 0.3504, 0.03775, 0.3207, 0.0563, 0.3243, 0.05261, 0.353, 0.0563, 0.3243, 0.07439, 0.3265, 0.07072, 0.3539, 0.07439, 0.3265, 0.08927, 0.327, 0.5804, 0.2454, 0.5836, 0.2711, 0.5679, 0.2751, 0.5646, 0.2503, 0.5679, 0.2751, 0.5494, 0.2776, 0.5461, 0.2534, 0.5494, 0.2776, 0.5309, 0.2784, 0.4944, 0.1207, 0.5016, 0.1414, 0.4874, 0.138, 0.3973, 0.4685, 0.4004, 0.4438, 0.4155, 0.4447, 0.4126, 0.4703, 0.4155, 0.4447, 0.4337, 0.4473, 0.4307, 0.4741, 0.4337, 0.4473, 0.4521, 0.4514, 0.4487, 0.4794, 0.4521, 0.4514, 0.4679, 0.4562, 0.6467, 0.1104, 0.6587, 0.1331, 0.6409, 0.1375, 0.6285, 0.1144, 0.6409, 0.1375, 0.6239, 0.1459, 0.6115, 0.1224, 0.6239, 0.1459, 0.6104, 0.1568, 0.01146, 0.5224, 0.006453, 0.4932, 0.0201, 0.4962, 0.0254, 0.5249, 0.0201, 0.4962, 0.03762, 0.4961, 0.04296, 0.5239, 0.03762, 0.4961, 0.05635, 0.4931, 0.06148, 0.5197, 0.05635, 0.4931, 0.07344, 0.4875, 0.07815, 0.5129, 0.07344, 0.4875, 0.08629, 0.4804, 0.5458, 0.1052, 0.5533, 0.1264, 0.5372, 0.1351, 0.5297, 0.1145, 0.5372, 0.1351, 0.519, 0.1404, 0.5117, 0.1199, 0.519, 0.1404, 0.5016, 0.1414, 0.5373, 0.2064, 0.542, 0.2297, 0.5238, 0.2308, 0.5557, 0.2022, 0.5605, 0.2259, 0.542, 0.2297, 0.5718, 0.1956, 0.5765, 0.2202, 0.5605, 0.2259, 0.0676, 0.4083, 0.06845, 0.3812, 0.08295, 0.379, 0.04967, 0.41, 0.0504, 0.3816, 0.06845, 0.3812, 0.03074, 0.4096, 0.03154, 0.38, 0.0504, 0.3816, 0.01369, 0.4071, 0.01474, 0.3769, 0.03154, 0.38, 0.6544, 0.2279, 0.6714, 0.2515, 0.6615, 0.2628, 0.6685, 0.2167, 0.6856, 0.2401, 0.6714, 0.2515, 0.685, 0.2074, 0.7019, 0.2305, 0.6856, 0.2401, 0.4009, 0.3692, 0.3983, 0.3444, 0.4123, 0.3423, 0.5192, 0.2076, 0.5238, 0.2308, 0.5086, 0.2293, 0.5334, 0.3027, 0.5351, 0.327, 0.5189, 0.3264, 0.3822, 0.272, 0.3741, 0.2487, 0.3863, 0.2446, 0.3948, 0.2683, 0.3863, 0.2446, 0.4027, 0.2392, 0.4117, 0.2637, 0.4027, 0.2392, 0.4209, 0.2334, 0.4301, 0.259, 0.4209, 0.2334, 0.438, 0.2281, 0.7714, 0.2894, 0.7906, 0.3102, 0.778, 0.3191, 0.7578, 0.2977, 0.778, 0.3191, 0.7635, 0.3307, 0.7428, 0.3088, 0.7635, 0.3307, 0.7495, 0.3431, 0.7286, 0.3208, 0.7495, 0.3431, 0.7381, 0.3545, 0.02734, 0.2861, 0.03462, 0.2563, 0.05004, 0.2619, 0.04315, 0.2912, 0.05004, 0.2619, 0.06806, 0.2674, 0.06145, 0.2958, 0.06806, 0.2674, 0.08591, 0.272, 0.07946, 0.2992, 0.08591, 0.272, 0.1009, 0.2751, 0.586, 0.2973, 0.5875, 0.3238, 0.5723, 0.3257, 0.5705, 0.3002, 0.5723, 0.3257, 0.5539, 0.3268, 0.552, 0.3021, 0.5539, 0.3268, 0.5351, 0.327, 0.9079, 0.616, 0.9088, 0.5762, 0.9275, 0.5752, 0.8892, 0.6139, 0.8904, 0.5728, 0.9088, 0.5762, 0.4994, 0.01607, 0.5196, 0.04804, 0.5037, 0.05853, 0.1212, 0.6276, 0.1002, 0.5845, 0.1104, 0.573, 0.1078, 0.6402, 0.08529, 0.5949, 0.1002, 0.5845, 0.09143, 0.6501, 0.06784, 0.6026, 0.08529, 0.5949, 0.07462, 0.656, 0.05053, 0.6065, 0.06784, 0.6026, 0.7366, 0.6608, 0.7284, 0.6071, 0.7441, 0.6112, 0.7183, 0.6597, 0.7098, 0.6066, 0.7284, 0.6071, 0.6995, 0.6616, 0.6913, 0.6097, 0.7098, 0.6066, 0.6057, 0.001269, 0.6181, 0.04362, 0.5993, 0.04653, 0.4073, 0.6141, 0.4288, 0.5617, 0.4421, 0.571, 0.3922, 0.6029, 0.4122, 0.5528, 0.4288, 0.5617, 0.3759, 0.5933, 0.395, 0.5455, 0.4122, 0.5528, 0.361, 0.5868, 0.3797, 0.5409, 0.395, 0.5455, 0.9263, 0.6144, 0.9275, 0.5752, 0.9435, 0.57, 0.9123, 0.752, 0.9096, 0.7045, 0.9274, 0.7025, 0.8934, 0.7528, 0.8907, 0.7045, 0.9096, 0.7045, 0.8759, 0.7525, 0.8735, 0.7027, 0.8907, 0.7045, 0.2101, 0.7282, 0.1766, 0.7, 0.1812, 0.6841, 0.2025, 0.7457, 0.1669, 0.7162, 0.1766, 0.7, 0.1911, 0.7614, 0.1536, 0.7301, 0.1669, 0.7162, 0.1775, 0.7728, 0.1386, 0.7398, 0.1536, 0.7301, 0.7503, 0.8383, 0.7476, 0.7773, 0.7612, 0.7794, 0.733, 0.8374, 0.73, 0.7761, 0.7476, 0.7773, 0.7141, 0.8366, 0.711, 0.776, 0.73, 0.7761, 0.6963, 0.8361, 0.6936, 0.777, 0.711, 0.776, 0.3069, 0.7493, 0.346, 0.7087, 0.3538, 0.7226, 0.2975, 0.7329, 0.3345, 0.6937, 0.346, 0.7087, 0.286, 0.7173, 0.3211, 0.68, 0.3345, 0.6937, 0.274, 0.7051, 0.3078, 0.6696, 0.3211, 0.68, 0.9298, 0.7501, 0.9274, 0.7025, 0.9415, 0.6989, 0.5541, 0.4262, 0.5499, 0.4749, 0.5311, 0.4718, 0.5719, 0.4285, 0.567, 0.4792, 0.5499, 0.4749, 0.5857, 0.4312, 0.5799, 0.4841, 0.567, 0.4792, 0.125, 0.1668, 0.152, 0.1178, 0.1656, 0.1282, 0.1084, 0.1577, 0.1363, 0.1069, 0.152, 0.1178, 0.09193, 0.1491, 0.1208, 0.09716, 0.1363, 0.1069, 0.07822, 0.1423, 0.108, 0.09011, 0.1208, 0.09716, 0.8394, 0.4255, 0.887, 0.4615, 0.875, 0.4742, 0.8523, 0.4115, 0.8989, 0.4466, 0.887, 0.4615, 0.8639, 0.3978, 0.9088, 0.4319, 0.8989, 0.4466, 0.386, 0.1292, 0.3523, 0.08618, 0.3646, 0.07527, 0.3702, 0.1392, 0.3376, 0.09827, 0.3523, 0.08618, 0.3539, 0.149, 0.3227, 0.1097, 0.3376, 0.09827, 0.3397, 0.157, 0.3097, 0.1186, 0.3227, 0.1097, 0.518, 0.4236, 0.5135, 0.4706, 0.4997, 0.4713, 0.5352, 0.4244, 0.5311, 0.4718, 0.5135, 0.4706, 0.5499, 0.4749, 0.5428, 0.5219, 0.5243, 0.5174, 0.567, 0.4792, 0.5592, 0.5283, 0.5428, 0.5219, 0.1656, 0.1282, 0.1962, 0.08477, 0.2049, 0.0955, 0.152, 0.1178, 0.1835, 0.07223, 0.1962, 0.08477, 0.1363, 0.1069, 0.1689, 0.05975, 0.1835, 0.07223, 0.1208, 0.09716, 0.1544, 0.04923, 0.1689, 0.05975, 0.108, 0.09011, 0.1424, 0.04224, 0.1544, 0.04923, 0.887, 0.4615, 0.9354, 0.4932, 0.9236, 0.5067, 0.8989, 0.4466, 0.9461, 0.4774, 0.9354, 0.4932, 0.9088, 0.4319, 0.954, 0.4616, 0.9461, 0.4774, 0.3523, 0.08618, 0.3144, 0.04835, 0.3256, 0.03534, 0.3376, 0.09827, 0.301, 0.06227, 0.3144, 0.04835, 0.3227, 0.1097, 0.2875, 0.07499, 0.301, 0.06227, 0.3097, 0.1186, 0.2759, 0.08453, 0.2875, 0.07499, 0.5135, 0.4706, 0.5064, 0.5154, 0.4919, 0.5164, 0.5311, 0.4718, 0.5243, 0.5174, 0.5064, 0.5154, 0.5366, 0.3759, 0.5352, 0.4244, 0.518, 0.4236, 0.5198, 0.3753, 0.518, 0.4236, 0.505, 0.4239, 0.3654, 0.1992, 0.3397, 0.157, 0.3539, 0.149, 0.3808, 0.1923, 0.3539, 0.149, 0.3702, 0.1392, 0.3981, 0.1844, 0.3702, 0.1392, 0.386, 0.1292, 0.4147, 0.1767, 0.386, 0.1292, 0.399, 0.1205, 0.82, 0.3601, 0.8639, 0.3978, 0.8523, 0.4115, 0.8069, 0.3727, 0.8523, 0.4115, 0.8394, 0.4255, 0.7933, 0.3858, 0.8394, 0.4255, 0.8273, 0.4377, 0.05362, 0.198, 0.07822, 0.1423, 0.09193, 0.1491, 0.0682, 0.2043, 0.09193, 0.1491, 0.1084, 0.1577, 0.0855, 0.2115, 0.1084, 0.1577, 0.125, 0.1668, 0.1029, 0.2185, 0.125, 0.1668, 0.1393, 0.1749, 0.5882, 0.3774, 0.5857, 0.4312, 0.5719, 0.4285, 0.5736, 0.3771, 0.5719, 0.4285, 0.5541, 0.4262, 0.5555, 0.3766, 0.5541, 0.4262, 0.5352, 0.4244, 0.9096, 0.7045, 0.9081, 0.6589, 0.9263, 0.657, 0.8907, 0.7045, 0.8893, 0.658, 0.9081, 0.6589, 0.8735, 0.7027, 0.8726, 0.6544, 0.8893, 0.658, 0.1766, 0.7, 0.1468, 0.6663, 0.1534, 0.6516, 0.1669, 0.7162, 0.1351, 0.6808, 0.1468, 0.6663, 0.1536, 0.7301, 0.1202, 0.6929, 0.1351, 0.6808, 0.1386, 0.7398, 0.1042, 0.7006, 0.1202, 0.6929, 0.7476, 0.7773, 0.743, 0.7178, 0.7574, 0.7209, 0.73, 0.7761, 0.725, 0.7166, 0.743, 0.7178, 0.711, 0.776, 0.7061, 0.7173, 0.725, 0.7166, 0.6936, 0.777, 0.6892, 0.72, 0.7061, 0.7173, 0.346, 0.7087, 0.3796, 0.6634, 0.3894, 0.676, 0.3345, 0.6937, 0.3662, 0.6501, 0.3796, 0.6634, 0.3211, 0.68, 0.3512, 0.6384, 0.3662, 0.6501, 0.3078, 0.6696, 0.337, 0.6299, 0.3512, 0.6384, 0.9274, 0.7025, 0.9263, 0.657, 0.941, 0.6526, 0.934, 0.7917, 0.9298, 0.7501, 0.9432, 0.7476, 0.238, 0.727, 0.274, 0.7051, 0.286, 0.7173, 0.2482, 0.7411, 0.286, 0.7173, 0.2975, 0.7329, 0.2586, 0.7577, 0.2975, 0.7329, 0.3069, 0.7493, 0.2675, 0.7741, 0.3069, 0.7493, 0.3126, 0.7642, 0.6978, 0.8831, 0.6963, 0.8361, 0.7141, 0.8366, 0.7159, 0.8815, 0.7141, 0.8366, 0.733, 0.8374, 0.7347, 0.8794, 0.733, 0.8374, 0.7503, 0.8383, 0.7513, 0.8772, 0.7503, 0.8383, 0.7632, 0.8392, 0.2068, 0.7835, 0.1775, 0.7728, 0.1911, 0.7614, 0.2186, 0.7702, 0.1911, 0.7614, 0.2025, 0.7457, 0.2286, 0.7535, 0.2025, 0.7457, 0.2101, 0.7282, 0.2355, 0.7359, 0.2101, 0.7282, 0.2127, 0.7115, 0.8804, 0.7864, 0.8759, 0.7525, 0.8934, 0.7528, 0.8983, 0.7887, 0.8934, 0.7528, 0.9123, 0.752, 0.9171, 0.7905, 0.9123, 0.752, 0.9298, 0.7501, 0.514, 0.1849, 0.5192, 0.2076, 0.5043, 0.2057, 0.4022, 0.394, 0.4009, 0.3692, 0.4153, 0.3677, 0.6692, 0.1842, 0.685, 0.2074, 0.6685, 0.2167, 0.6524, 0.1931, 0.6685, 0.2167, 0.6544, 0.2279, 0.6385, 0.2042, 0.6544, 0.2279, 0.6449, 0.2393, 0.01423, 0.4372, 0.01369, 0.4071, 0.03074, 0.4096, 0.03149, 0.4388, 0.03074, 0.4096, 0.04967, 0.41, 0.05043, 0.4381, 0.04967, 0.41, 0.0676, 0.4083, 0.06815, 0.4351, 0.0676, 0.4083, 0.08179, 0.4048, 0.5663, 0.1717, 0.5718, 0.1956, 0.5557, 0.2022, 0.5502, 0.1791, 0.5557, 0.2022, 0.5373, 0.2064, 0.5319, 0.1837, 0.5373, 0.2064, 0.5192, 0.2076, 0.5016, 0.1414, 0.5081, 0.1628, 0.4937, 0.1599, 0.4004, 0.4438, 0.402, 0.4189, 0.4169, 0.419, 0.4155, 0.4447, 0.4169, 0.419, 0.4351, 0.4205, 0.4337, 0.4473, 0.4351, 0.4205, 0.4538, 0.4233, 0.4521, 0.4514, 0.4538, 0.4233, 0.4701, 0.4269, 0.6587, 0.1331, 0.6719, 0.1559, 0.6544, 0.1608, 0.6409, 0.1375, 0.6544, 0.1608, 0.6376, 0.1694, 0.6239, 0.1459, 0.6376, 0.1694, 0.6238, 0.1804, 0.006453, 0.4932, 0.003051, 0.4635, 0.01637, 0.4669, 0.0201, 0.4962, 0.01637, 0.4669, 0.03379, 0.4677, 0.03762, 0.4961, 0.03379, 0.4677, 0.05266, 0.4658, 0.05635, 0.4931, 0.05266, 0.4658, 0.0701, 0.4616, 0.07344, 0.4875, 0.0701, 0.4616, 0.08347, 0.4556, 0.5533, 0.1264, 0.5602, 0.1486, 0.5441, 0.1567, 0.5372, 0.1351, 0.5441, 0.1567, 0.5258, 0.1617, 0.519, 0.1404, 0.5258, 0.1617, 0.5081, 0.1628, 0.542, 0.2297, 0.5461, 0.2534, 0.5277, 0.2545, 0.5605, 0.2259, 0.5646, 0.2503, 0.5461, 0.2534, 0.5765, 0.2202, 0.5804, 0.2454, 0.5646, 0.2503, 0.06845, 0.3812, 0.07072, 0.3539, 0.08544, 0.353, 0.0504, 0.3816, 0.05261, 0.353, 0.07072, 0.3539, 0.03154, 0.38, 0.03388, 0.3504, 0.05261, 0.353, 0.01474, 0.3769, 0.01737, 0.3465, 0.03388, 0.3504, 0.6714, 0.2515, 0.6895, 0.2749, 0.6792, 0.2862, 0.6856, 0.2401, 0.7038, 0.2634, 0.6895, 0.2749, 0.7019, 0.2305, 0.7197, 0.2533, 0.7038, 0.2634, 0.7177, 0.224, 0.7348, 0.2462, 0.7197, 0.2533, 0.4491, 0.3396, 0.4443, 0.3122, 0.4616, 0.3108, 0.4301, 0.3406, 0.4254, 0.3145, 0.4443, 0.3122, 0.4123, 0.3423, 0.4079, 0.3172, 0.4254, 0.3145, 0.3983, 0.3444, 0.3943, 0.32, 0.4079, 0.3172, 0.5238, 0.2308, 0.5277, 0.2545, 0.5122, 0.2532, 0.5037, 0.1003, 0.5117, 0.1199, 0.4944, 0.1207, 0.5217, 0.09476, 0.5297, 0.1145, 0.5117, 0.1199, 0.5377, 0.08499, 0.5458, 0.1052, 0.5297, 0.1145, 0.0842, 0.5376, 0.07815, 0.5129, 0.09042, 0.5046, 0.06804, 0.5456, 0.06148, 0.5197, 0.07815, 0.5129, 0.0498, 0.551, 0.04296, 0.5239, 0.06148, 0.5197, 0.03226, 0.5529, 0.0254, 0.5249, 0.04296, 0.5239, 0.01807, 0.551, 0.01146, 0.5224, 0.0254, 0.5249, 0.6005, 0.0993, 0.6115, 0.1224, 0.5983, 0.1334, 0.6174, 0.0914, 0.6285, 0.1144, 0.6115, 0.1224, 0.6359, 0.08783, 0.6467, 0.1104, 0.6285, 0.1144, 0.4437, 0.5072, 0.4487, 0.4794, 0.4641, 0.4854, 0.4261, 0.5006, 0.4307, 0.4741, 0.4487, 0.4794, 0.4082, 0.4956, 0.4126, 0.4703, 0.4307, 0.4741, 0.3929, 0.493, 0.3973, 0.4685, 0.4126, 0.4703, 0.5808, 0.604, 0.5714, 0.591, 0.5808, 0.576, 0.9088, 0.5762, 0.9098, 0.5577, 0.9285, 0.5571, 0.5037, 0.05853, 0.513, 0.07609, 0.4952, 0.08171, 0.5196, 0.04804, 0.5289, 0.06592, 0.513, 0.07609, 0.1002, 0.5845, 0.09157, 0.5615, 0.1025, 0.551, 0.08529, 0.5949, 0.07599, 0.5707, 0.09157, 0.5615, 0.06784, 0.6026, 0.05811, 0.5773, 0.07599, 0.5707, 0.05053, 0.6065, 0.04065, 0.5801, 0.05811, 0.5773, 0.7284, 0.6071, 0.7236, 0.5818, 0.7397, 0.586, 0.7098, 0.6066, 0.705, 0.5816, 0.7236, 0.5818, 0.6913, 0.6097, 0.6867, 0.5855, 0.705, 0.5816, 0.6181, 0.04362, 0.6263, 0.06554, 0.6077, 0.06875, 0.4288, 0.5617, 0.4371, 0.5347, 0.4511, 0.5429, 0.4122, 0.5528, 0.4199, 0.5269, 0.4371, 0.5347, 0.395, 0.5455, 0.4024, 0.5208, 0.4199, 0.5269, 0.3797, 0.5409, 0.387, 0.5172, 0.4024, 0.5208, 0.9275, 0.5752, 0.9285, 0.5571, 0.9448, 0.5518, 0.5494, 0.2776, 0.552, 0.3021, 0.5334, 0.3027, 0.5679, 0.2751, 0.5705, 0.3002, 0.552, 0.3021, 0.5836, 0.2711, 0.586, 0.2973, 0.5705, 0.3002, 0.07439, 0.3265, 0.07946, 0.2992, 0.09442, 0.301, 0.0563, 0.3243, 0.06145, 0.2958, 0.07946, 0.2992, 0.03775, 0.3207, 0.04315, 0.2912, 0.06145, 0.2958, 0.02158, 0.3162, 0.02734, 0.2861, 0.04315, 0.2912, 0.7086, 0.2981, 0.7286, 0.3208, 0.7175, 0.3322, 0.7228, 0.2863, 0.7428, 0.3088, 0.7286, 0.3208, 0.7383, 0.2757, 0.7578, 0.2977, 0.7428, 0.3088, 0.7527, 0.268, 0.7714, 0.2894, 0.7578, 0.2977, 0.438, 0.2854, 0.4301, 0.259, 0.4474, 0.2551, 0.4193, 0.2888, 0.4117, 0.2637, 0.4301, 0.259, 0.402, 0.2925, 0.3948, 0.2683, 0.4117, 0.2637, 0.3889, 0.2958, 0.3822, 0.272, 0.3948, 0.2683, 0.5309, 0.2784, 0.5334, 0.3027, 0.5174, 0.3019, 0.5695, 0.6728, 0.5541, 0.6972, 0.5541, 0.6666, 0.4956, 0.6183, 0.4992, 0.5856, 0.512, 0.6139, 0.512, 0.6139, 0.5172, 0.5829, 0.5254, 0.6049, 0.6019, 0.5669, 0.5908, 0.5348, 0.6073, 0.5444, 0.5541, 0.7027, 0.5693, 0.7027, 0.5561, 0.7229, 0.4956, 0.6183, 0.4805, 0.5862, 0.4992, 0.5856, 0.8173, 0.5585, 0.8397, 0.5366, 0.8324, 0.5663, 0.8324, 0.5663, 0.8582, 0.5365, 0.8466, 0.57, 0.5695, 0.6728, 0.5726, 0.7002, 0.5541, 0.6972, 0.4986, 0.7512, 0.5093, 0.7313, 0.5113, 0.7526, 0.7942, 0.7113, 0.8083, 0.6887, 0.8098, 0.7102, 0.7783, 0.7115, 0.7925, 0.6887, 0.7942, 0.7113, 0.7666, 0.7108, 0.7769, 0.6875, 0.7783, 0.7115, 0.835, 0.09992, 0.8635, 0.1001, 0.842, 0.1135, 0.8267, 0.08611, 0.8571, 0.08591, 0.835, 0.09992, 0.8193, 0.07572, 0.8492, 0.07212, 0.8267, 0.08611, 0.6522, 0.7183, 0.6678, 0.6935, 0.6682, 0.7199, 0.6368, 0.7178, 0.6516, 0.693, 0.6522, 0.7183, 0.6263, 0.7187, 0.6366, 0.694, 0.6368, 0.7178, 0.5274, 0.7528, 0.5407, 0.7296, 0.5426, 0.7519, 0.5113, 0.7526, 0.5253, 0.7313, 0.5274, 0.7528, 0.8134, 0.6251, 0.8319, 0.6063, 0.8267, 0.6258, 0.7974, 0.6215, 0.8182, 0.6048, 0.8134, 0.6251, 0.7831, 0.6159, 0.8024, 0.5998, 0.7974, 0.6215, 0.9294, 0.06604, 0.9514, 0.07163, 0.9302, 0.07982, 0.9244, 0.05042, 0.9512, 0.057, 0.9294, 0.06604, 0.9166, 0.03715, 0.9465, 0.04105, 0.9244, 0.05042, 0.6559, 0.6175, 0.6631, 0.5928, 0.6701, 0.6174, 0.6397, 0.6207, 0.6484, 0.5937, 0.6559, 0.6175, 0.626, 0.6262, 0.6324, 0.5983, 0.6397, 0.6207, 0.5298, 0.6669, 0.5373, 0.6407, 0.5422, 0.6606, 0.5138, 0.6705, 0.5246, 0.648, 0.5298, 0.6669, 0.4985, 0.6704, 0.5084, 0.652, 0.5138, 0.6705, 0.509, 0.8591, 0.5289, 0.8188, 0.5256, 0.8626, 0.5256, 0.8626, 0.5431, 0.8212, 0.539, 0.8675, 0.6012, 0.8314, 0.6277, 0.7905, 0.6134, 0.8381, 0.6134, 0.8381, 0.6434, 0.795, 0.6289, 0.8451, 0.6289, 0.8451, 0.6586, 0.7992, 0.6435, 0.8504, 0.7137, 0.1564, 0.7619, 0.1338, 0.7224, 0.1692, 0.7224, 0.1692, 0.7718, 0.1471, 0.7338, 0.1818, 0.7338, 0.1818, 0.7811, 0.1582, 0.7449, 0.1907, 0.7972, 0.8314, 0.7929, 0.7815, 0.8105, 0.8247, 0.8105, 0.8247, 0.8089, 0.7772, 0.8262, 0.8181, 0.8262, 0.8181, 0.8236, 0.7736, 0.8402, 0.8133, 0.4935, 0.8579, 0.5123, 0.817, 0.509, 0.8591, 0.5065, 0.7104, 0.5184, 0.69, 0.5222, 0.7103, 0.5222, 0.7103, 0.5343, 0.6869, 0.5379, 0.7079, 0.5379, 0.7079, 0.5462, 0.6816, 0.5493, 0.7037, 0.6346, 0.6707, 0.6453, 0.6441, 0.6493, 0.6682, 0.6493, 0.6682, 0.6616, 0.6422, 0.6656, 0.6676, 0.6656, 0.6676, 0.6754, 0.6429, 0.6789, 0.6689, 0.8717, 0.05924, 0.902, 0.06107, 0.8795, 0.07292, 0.8795, 0.07292, 0.9073, 0.07629, 0.8853, 0.08767, 0.8853, 0.08767, 0.9089, 0.08915, 0.8876, 0.09953, 0.7772, 0.6634, 0.7941, 0.6436, 0.7925, 0.6661, 0.7925, 0.6661, 0.8101, 0.646, 0.8084, 0.6672, 0.8084, 0.6672, 0.823, 0.6459, 0.8208, 0.6665, 0.5128, 0.7956, 0.5288, 0.7747, 0.5292, 0.7967, 0.5292, 0.7967, 0.5437, 0.7748, 0.5439, 0.7979, 0.6209, 0.7641, 0.6355, 0.742, 0.6324, 0.7663, 0.6324, 0.7663, 0.651, 0.7438, 0.6481, 0.7695, 0.6481, 0.7695, 0.6668, 0.7464, 0.6636, 0.7729, 0.7754, 0.1054, 0.8046, 0.1011, 0.7829, 0.117, 0.7829, 0.117, 0.8133, 0.1149, 0.7922, 0.1306, 0.7922, 0.1306, 0.821, 0.1277, 0.8007, 0.1426, 0.7737, 0.7609, 0.7815, 0.7353, 0.7864, 0.7587, 0.7864, 0.7587, 0.7975, 0.7337, 0.8024, 0.7557, 0.8024, 0.7557, 0.8129, 0.7316, 0.8175, 0.7528, 0.499, 0.7947, 0.5125, 0.774, 0.5128, 0.7956, 0.8182, 0.6048, 0.8466, 0.57, 0.8319, 0.6063, 0.8024, 0.5998, 0.8324, 0.5663, 0.8182, 0.6048, 0.7888, 0.5927, 0.8173, 0.5585, 0.8024, 0.5998, 0.9512, 0.057, 0.9987, 0.0539, 0.9514, 0.07163, 0.9465, 0.04105, 0.9939, 0.04284, 0.9512, 0.057, 0.5711, 0.6219, 0.5541, 0.6632, 0.5546, 0.6221, 0.6484, 0.5937, 0.6438, 0.5465, 0.6631, 0.5928, 0.6324, 0.5983, 0.627, 0.546, 0.6484, 0.5937, 0.6194, 0.6053, 0.6073, 0.5444, 0.6324, 0.5983, 0.5246, 0.648, 0.5254, 0.6049, 0.5373, 0.6407, 0.5084, 0.652, 0.512, 0.6139, 0.5246, 0.648, 0.4932, 0.6516, 0.4956, 0.6183, 0.5084, 0.652, 0.492, 0.8781, 0.509, 0.8591, 0.5085, 0.8802, 0.8386, 0.8374, 0.8402, 0.8133, 0.8518, 0.832, 0.8235, 0.8461, 0.8262, 0.8181, 0.8386, 0.8374, 0.8104, 0.8558, 0.8105, 0.8247, 0.8235, 0.8461, 0.7136, 0.2034, 0.7449, 0.1907, 0.7266, 0.2099, 0.7004, 0.192, 0.7338, 0.1818, 0.7136, 0.2034, 0.6904, 0.1788, 0.7224, 0.1692, 0.7004, 0.192, 0.618, 0.8749, 0.6435, 0.8504, 0.632, 0.881, 0.6029, 0.8658, 0.6289, 0.8451, 0.618, 0.8749, 0.5908, 0.856, 0.6134, 0.8381, 0.6029, 0.8658, 0.525, 0.8858, 0.539, 0.8675, 0.5372, 0.8936, 0.5085, 0.8802, 0.5256, 0.8626, 0.525, 0.8858, 0.498, 0.8162, 0.5128, 0.7956, 0.5123, 0.817, 0.8089, 0.7772, 0.8175, 0.7528, 0.8236, 0.7736, 0.7929, 0.7815, 0.8024, 0.7557, 0.8089, 0.7772, 0.7799, 0.7852, 0.7864, 0.7587, 0.7929, 0.7815, 0.7718, 0.1471, 0.8007, 0.1426, 0.7811, 0.1582, 0.7619, 0.1338, 0.7922, 0.1306, 0.7718, 0.1471, 0.7541, 0.1217, 0.7829, 0.117, 0.7619, 0.1338, 0.6434, 0.795, 0.6636, 0.7729, 0.6586, 0.7992, 0.6277, 0.7905, 0.6481, 0.7695, 0.6434, 0.795, 0.6159, 0.7868, 0.6324, 0.7663, 0.6277, 0.7905, 0.5289, 0.8188, 0.5439, 0.7979, 0.5431, 0.8212, 0.5123, 0.817, 0.5292, 0.7967, 0.5289, 0.8188, 0.5125, 0.774, 0.5274, 0.7528, 0.5288, 0.7747, 0.5288, 0.7747, 0.5426, 0.7519, 0.5437, 0.7748, 0.6244, 0.7413, 0.6368, 0.7178, 0.6355, 0.742, 0.6355, 0.742, 0.6522, 0.7183, 0.651, 0.7438, 0.651, 0.7438, 0.6682, 0.7199, 0.6668, 0.7464, 0.7972, 0.09008, 0.8267, 0.08611, 0.8046, 0.1011, 0.8046, 0.1011, 0.835, 0.09992, 0.8133, 0.1149, 0.8133, 0.1149, 0.842, 0.1135, 0.821, 0.1277, 0.7692, 0.736, 0.7783, 0.7115, 0.7815, 0.7353, 0.7815, 0.7353, 0.7942, 0.7113, 0.7975, 0.7337, 0.7975, 0.7337, 0.8098, 0.7102, 0.8129, 0.7316, 0.4992, 0.773, 0.5113, 0.7526, 0.5125, 0.774, 0.4972, 0.7296, 0.5065, 0.7104, 0.5093, 0.7313, 0.7925, 0.6887, 0.8084, 0.6672, 0.8083, 0.6887, 0.7769, 0.6875, 0.7925, 0.6661, 0.7925, 0.6887, 0.7657, 0.6854, 0.7772, 0.6634, 0.7769, 0.6875, 0.8571, 0.08591, 0.8853, 0.08767, 0.8635, 0.1001, 0.8492, 0.07212, 0.8795, 0.07292, 0.8571, 0.08591, 0.6678, 0.6935, 0.6789, 0.6689, 0.6806, 0.6954, 0.6516, 0.693, 0.6656, 0.6676, 0.6678, 0.6935, 0.6366, 0.694, 0.6493, 0.6682, 0.6516, 0.693, 0.5407, 0.7296, 0.5493, 0.7037, 0.5516, 0.7266, 0.5253, 0.7313, 0.5379, 0.7079, 0.5407, 0.7296, 0.5093, 0.7313, 0.5222, 0.7103, 0.5253, 0.7313, 0.5029, 0.6901, 0.5138, 0.6705, 0.5184, 0.69, 0.5184, 0.69, 0.5298, 0.6669, 0.5343, 0.6869, 0.5343, 0.6869, 0.5422, 0.6606, 0.5462, 0.6816, 0.6311, 0.648, 0.6397, 0.6207, 0.6453, 0.6441, 0.6453, 0.6441, 0.6559, 0.6175, 0.6616, 0.6422, 0.6616, 0.6422, 0.6701, 0.6174, 0.6754, 0.6429, 0.8943, 0.04756, 0.9244, 0.05042, 0.902, 0.06107, 0.902, 0.06107, 0.9294, 0.06604, 0.9073, 0.07629, 0.9073, 0.07629, 0.9302, 0.07982, 0.9089, 0.08915, 0.7793, 0.6395, 0.7974, 0.6215, 0.7941, 0.6436, 0.7941, 0.6436, 0.8134, 0.6251, 0.8101, 0.646, 0.8101, 0.646, 0.8267, 0.6258, 0.823, 0.6459, 0.512, 0.6139, 0.4992, 0.5856, 0.5172, 0.5829, 0.5254, 0.6049, 0.5172, 0.5829, 0.5331, 0.576, 0.8173, 0.5585, 0.8214, 0.5348, 0.8397, 0.5366, 0.8324, 0.5663, 0.8397, 0.5366, 0.8582, 0.5365, 0.4986, 0.7512, 0.4972, 0.7296, 0.5093, 0.7313, 0.7942, 0.7113, 0.7925, 0.6887, 0.8083, 0.6887, 0.7783, 0.7115, 0.7769, 0.6875, 0.7925, 0.6887, 0.7666, 0.7108, 0.7657, 0.6854, 0.7769, 0.6875, 0.835, 0.09992, 0.8571, 0.08591, 0.8635, 0.1001, 0.8267, 0.08611, 0.8492, 0.07212, 0.8571, 0.08591, 0.6682, 0.7199, 0.6678, 0.6935, 0.6806, 0.6954, 0.6522, 0.7183, 0.6516, 0.693, 0.6678, 0.6935, 0.6368, 0.7178, 0.6366, 0.694, 0.6516, 0.693, 0.5426, 0.7519, 0.5407, 0.7296, 0.5516, 0.7266, 0.5274, 0.7528, 0.5253, 0.7313, 0.5407, 0.7296, 0.5113, 0.7526, 0.5093, 0.7313, 0.5253, 0.7313, 0.8134, 0.6251, 0.8182, 0.6048, 0.8319, 0.6063, 0.7974, 0.6215, 0.8024, 0.5998, 0.8182, 0.6048, 0.7831, 0.6159, 0.7888, 0.5927, 0.8024, 0.5998, 0.9294, 0.06604, 0.9512, 0.057, 0.9514, 0.07163, 0.9244, 0.05042, 0.9465, 0.04105, 0.9512, 0.057, 0.9166, 0.03715, 0.9386, 0.02808, 0.9465, 0.04105, 0.6559, 0.6175, 0.6484, 0.5937, 0.6631, 0.5928, 0.6397, 0.6207, 0.6324, 0.5983, 0.6484, 0.5937, 0.626, 0.6262, 0.6194, 0.6053, 0.6324, 0.5983, 0.5298, 0.6669, 0.5246, 0.648, 0.5373, 0.6407, 0.5138, 0.6705, 0.5084, 0.652, 0.5246, 0.648, 0.4985, 0.6704, 0.4932, 0.6516, 0.5084, 0.652, 0.509, 0.8591, 0.5123, 0.817, 0.5289, 0.8188, 0.5256, 0.8626, 0.5289, 0.8188, 0.5431, 0.8212, 0.6012, 0.8314, 0.6159, 0.7868, 0.6277, 0.7905, 0.6134, 0.8381, 0.6277, 0.7905, 0.6434, 0.795, 0.6289, 0.8451, 0.6434, 0.795, 0.6586, 0.7992, 0.7137, 0.1564, 0.7541, 0.1217, 0.7619, 0.1338, 0.7224, 0.1692, 0.7619, 0.1338, 0.7718, 0.1471, 0.7338, 0.1818, 0.7718, 0.1471, 0.7811, 0.1582, 0.7972, 0.8314, 0.7799, 0.7852, 0.7929, 0.7815, 0.8105, 0.8247, 0.7929, 0.7815, 0.8089, 0.7772, 0.8262, 0.8181, 0.8089, 0.7772, 0.8236, 0.7736, 0.4935, 0.8579, 0.498, 0.8162, 0.5123, 0.817, 0.5065, 0.7104, 0.5029, 0.6901, 0.5184, 0.69, 0.5222, 0.7103, 0.5184, 0.69, 0.5343, 0.6869, 0.5379, 0.7079, 0.5343, 0.6869, 0.5462, 0.6816, 0.6346, 0.6707, 0.6311, 0.648, 0.6453, 0.6441, 0.6493, 0.6682, 0.6453, 0.6441, 0.6616, 0.6422, 0.6656, 0.6676, 0.6616, 0.6422, 0.6754, 0.6429, 0.8717, 0.05924, 0.8943, 0.04756, 0.902, 0.06107, 0.8795, 0.07292, 0.902, 0.06107, 0.9073, 0.07629, 0.8853, 0.08767, 0.9073, 0.07629, 0.9089, 0.08915, 0.7772, 0.6634, 0.7793, 0.6395, 0.7941, 0.6436, 0.7925, 0.6661, 0.7941, 0.6436, 0.8101, 0.646, 0.8084, 0.6672, 0.8101, 0.646, 0.823, 0.6459, 0.5128, 0.7956, 0.5125, 0.774, 0.5288, 0.7747, 0.5292, 0.7967, 0.5288, 0.7747, 0.5437, 0.7748, 0.6209, 0.7641, 0.6244, 0.7413, 0.6355, 0.742, 0.6324, 0.7663, 0.6355, 0.742, 0.651, 0.7438, 0.6481, 0.7695, 0.651, 0.7438, 0.6668, 0.7464, 0.7754, 0.1054, 0.7972, 0.09008, 0.8046, 0.1011, 0.7829, 0.117, 0.8046, 0.1011, 0.8133, 0.1149, 0.7922, 0.1306, 0.8133, 0.1149, 0.821, 0.1277, 0.7737, 0.7609, 0.7692, 0.736, 0.7815, 0.7353, 0.7864, 0.7587, 0.7815, 0.7353, 0.7975, 0.7337, 0.8024, 0.7557, 0.7975, 0.7337, 0.8129, 0.7316, 0.499, 0.7947, 0.4992, 0.773, 0.5125, 0.774, 0.8182, 0.6048, 0.8324, 0.5663, 0.8466, 0.57, 0.8024, 0.5998, 0.8173, 0.5585, 0.8324, 0.5663, 0.7888, 0.5927, 0.8096, 0.5402, 0.8173, 0.5585, 0.9512, 0.057, 0.9939, 0.04284, 0.9987, 0.0539, 0.9465, 0.04105, 0.9894, 0.02644, 0.9939, 0.04284, 0.5711, 0.6219, 0.5711, 0.664, 0.5541, 0.6632, 0.6484, 0.5937, 0.627, 0.546, 0.6438, 0.5465, 0.6324, 0.5983, 0.6073, 0.5444, 0.627, 0.546, 0.6194, 0.6053, 0.6019, 0.5669, 0.6073, 0.5444, 0.5246, 0.648, 0.512, 0.6139, 0.5254, 0.6049, 0.5084, 0.652, 0.4956, 0.6183, 0.512, 0.6139, 0.4932, 0.6516, 0.4806, 0.6169, 0.4956, 0.6183, 0.492, 0.8781, 0.4935, 0.8579, 0.509, 0.8591, 0.8386, 0.8374, 0.8262, 0.8181, 0.8402, 0.8133, 0.8235, 0.8461, 0.8105, 0.8247, 0.8262, 0.8181, 0.8104, 0.8558, 0.7972, 0.8314, 0.8105, 0.8247, 0.7136, 0.2034, 0.7338, 0.1818, 0.7449, 0.1907, 0.7004, 0.192, 0.7224, 0.1692, 0.7338, 0.1818, 0.6904, 0.1788, 0.7137, 0.1564, 0.7224, 0.1692, 0.618, 0.8749, 0.6289, 0.8451, 0.6435, 0.8504, 0.6029, 0.8658, 0.6134, 0.8381, 0.6289, 0.8451, 0.5908, 0.856, 0.6012, 0.8314, 0.6134, 0.8381, 0.525, 0.8858, 0.5256, 0.8626, 0.539, 0.8675, 0.5085, 0.8802, 0.509, 0.8591, 0.5256, 0.8626, 0.498, 0.8162, 0.499, 0.7947, 0.5128, 0.7956, 0.8089, 0.7772, 0.8024, 0.7557, 0.8175, 0.7528, 0.7929, 0.7815, 0.7864, 0.7587, 0.8024, 0.7557, 0.7799, 0.7852, 0.7737, 0.7609, 0.7864, 0.7587, 0.7718, 0.1471, 0.7922, 0.1306, 0.8007, 0.1426, 0.7619, 0.1338, 0.7829, 0.117, 0.7922, 0.1306, 0.7541, 0.1217, 0.7754, 0.1054, 0.7829, 0.117, 0.6434, 0.795, 0.6481, 0.7695, 0.6636, 0.7729, 0.6277, 0.7905, 0.6324, 0.7663, 0.6481, 0.7695, 0.6159, 0.7868, 0.6209, 0.7641, 0.6324, 0.7663, 0.5289, 0.8188, 0.5292, 0.7967, 0.5439, 0.7979, 0.5123, 0.817, 0.5128, 0.7956, 0.5292, 0.7967, 0.5125, 0.774, 0.5113, 0.7526, 0.5274, 0.7528, 0.5288, 0.7747, 0.5274, 0.7528, 0.5426, 0.7519, 0.6244, 0.7413, 0.6263, 0.7187, 0.6368, 0.7178, 0.6355, 0.742, 0.6368, 0.7178, 0.6522, 0.7183, 0.651, 0.7438, 0.6522, 0.7183, 0.6682, 0.7199, 0.7972, 0.09008, 0.8193, 0.07572, 0.8267, 0.08611, 0.8046, 0.1011, 0.8267, 0.08611, 0.835, 0.09992, 0.8133, 0.1149, 0.835, 0.09992, 0.842, 0.1135, 0.7692, 0.736, 0.7666, 0.7108, 0.7783, 0.7115, 0.7815, 0.7353, 0.7783, 0.7115, 0.7942, 0.7113, 0.7975, 0.7337, 0.7942, 0.7113, 0.8098, 0.7102, 0.4992, 0.773, 0.4986, 0.7512, 0.5113, 0.7526, 0.8083, 0.6887, 0.8084, 0.6672, 0.8208, 0.6665, 0.7925, 0.6887, 0.7925, 0.6661, 0.8084, 0.6672, 0.7769, 0.6875, 0.7772, 0.6634, 0.7925, 0.6661, 0.8635, 0.1001, 0.8853, 0.08767, 0.8876, 0.09953, 0.8571, 0.08591, 0.8795, 0.07292, 0.8853, 0.08767, 0.8492, 0.07212, 0.8717, 0.05924, 0.8795, 0.07292, 0.6678, 0.6935, 0.6656, 0.6676, 0.6789, 0.6689, 0.6516, 0.693, 0.6493, 0.6682, 0.6656, 0.6676, 0.6366, 0.694, 0.6346, 0.6707, 0.6493, 0.6682, 0.5407, 0.7296, 0.5379, 0.7079, 0.5493, 0.7037, 0.5253, 0.7313, 0.5222, 0.7103, 0.5379, 0.7079, 0.5093, 0.7313, 0.5065, 0.7104, 0.5222, 0.7103, 0.5029, 0.6901, 0.4985, 0.6704, 0.5138, 0.6705, 0.5184, 0.69, 0.5138, 0.6705, 0.5298, 0.6669, 0.5343, 0.6869, 0.5298, 0.6669, 0.5422, 0.6606, 0.6311, 0.648, 0.626, 0.6262, 0.6397, 0.6207, 0.6453, 0.6441, 0.6397, 0.6207, 0.6559, 0.6175, 0.6616, 0.6422, 0.6559, 0.6175, 0.6701, 0.6174, 0.8943, 0.04756, 0.9166, 0.03715, 0.9244, 0.05042, 0.902, 0.06107, 0.9244, 0.05042, 0.9294, 0.06604, 0.9073, 0.07629, 0.9294, 0.06604, 0.9302, 0.07982, 0.7793, 0.6395, 0.7831, 0.6159, 0.7974, 0.6215, 0.7941, 0.6436, 0.7974, 0.6215, 0.8134, 0.6251, 0.8101, 0.646, 0.8134, 0.6251, 0.8267, 0.6258, 0.6544, 0.1608, 0.6719, 0.1559, 0.6692, 0.1842, 0.7019, 0.2305, 0.685, 0.2074, 0.7177, 0.224, 0.4301, 0.3406, 0.4153, 0.3677, 0.4123, 0.3423, 0.4169, 0.419, 0.4169, 0.3933, 0.4351, 0.4205, 0.615, 0.8987, 0.618, 0.8749, 0.632, 0.881, 0.615, 0.8987, 0.5961, 0.8763, 0.618, 0.8749, 0.4701, 0.4269, 0.4538, 0.4233, 0.4637, 0.413, 0.4637, 0.413, 0.478, 0.4032, 0.4701, 0.4269, 0.4637, 0.413, 0.4538, 0.4233, 0.4465, 0.4141, 0.4538, 0.4233, 0.4351, 0.4205, 0.4465, 0.4141, 0.4465, 0.4141, 0.4351, 0.4205, 0.431, 0.4063, 0.5382, 0.8938, 0.5049, 0.8941, 0.525, 0.8858, 0.525, 0.8858, 0.5049, 0.8941, 0.5085, 0.8802, 0.5049, 0.8941, 0.4805, 0.8936, 0.5085, 0.8802, 0.5085, 0.8802, 0.4805, 0.8936, 0.492, 0.8781, 0.8518, 0.832, 0.8582, 0.8475, 0.8386, 0.8374, 0.8582, 0.8475, 0.8316, 0.8505, 0.8386, 0.8374, 0.4274, 0.3583, 0.4301, 0.3406, 0.4417, 0.3485, 0.4301, 0.3406, 0.4491, 0.3396, 0.4417, 0.3485, 0.4417, 0.3485, 0.4491, 0.3396, 0.4589, 0.3474, 0.7307, 0.2215, 0.7177, 0.224, 0.7266, 0.2099, 0.7266, 0.2099, 0.7177, 0.224, 0.7136, 0.2034, 0.7177, 0.224, 0.685, 0.2074, 0.7136, 0.2034, 0.7136, 0.2034, 0.685, 0.2074, 0.7004, 0.192, 0.7004, 0.192, 0.685, 0.2074, 0.6904, 0.1788, 0.685, 0.2074, 0.6692, 0.1842, 0.6904, 0.1788])
me_torus_005.materials.append(mat_material_006)
me_torus_005.update()

# ---- objects
ob_tricurvedpath = bpy.data.objects.new('TriCurvedPath', me_torus_005)

# ---- transforms, parenting, visibility, modifiers, constraints
ob_tricurvedpath.location = (0.0, 0.0, 0.0)

# ---- collection membership
col_collection.objects.link(ob_tricurvedpath)

# ---- scene / render settings (as saved in the file)
scene.frame_start = 1; scene.frame_end = 250; scene.frame_set(44)
scene.render.engine = 'CYCLES'
scene.cycles.samples = 10
scene.cycles.sampling_pattern = 'TABULATED_SOBOL'
scene.cycles.bake_type = 'NORMAL'
bpy.context.view_layer.update()

# ---- added for rendering (the .blend has no active camera and no usable light): camera, sun
cam_auto = bpy.data.cameras.new('AutoCamera')
cam_auto.lens = 50.0
cam_auto.sensor_width = 36.0
cam_auto.clip_end = 1000.0
ob_auto_camera = bpy.data.objects.new('AutoCamera', cam_auto)
scene.collection.objects.link(ob_auto_camera)
ob_auto_camera.location = (7.17913, -5.33027, 3.98644)
ob_auto_camera.rotation_euler = (1.09748, -7.21219e-08, 0.694738)
scene.camera = ob_auto_camera
light_auto_sun = bpy.data.lights.new('AutoSun', 'SUN')
light_auto_sun.energy = 3.0
light_auto_sun.angle = 0.0523599
ob_auto_sun = bpy.data.objects.new('AutoSun', light_auto_sun)
scene.collection.objects.link(ob_auto_sun)
ob_auto_sun.rotation_euler = (0.872665, 0.174533, 0.523599)
bpy.context.view_layer.update()
